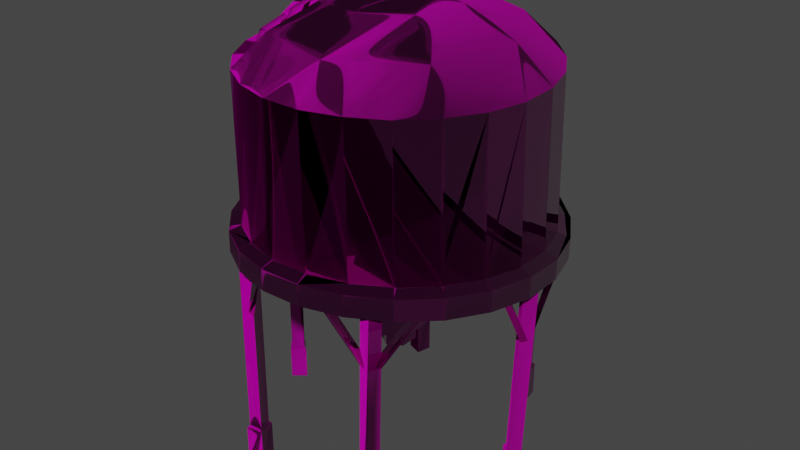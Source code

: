 # Source: nitrary_shed_silo_01_small.blend  (saved by Blender 3.5.10; exported with 4.5.12 LTS)
import bpy
from mathutils import Matrix  # noqa: F401  (used for matrix-valued properties, if any)

bpy.ops.wm.read_factory_settings(use_empty=True)
scene = bpy.context.scene
scene.name = 'Scene'

# ---- collections
col_collection = bpy.data.collections.new('Collection'); scene.collection.children.link(col_collection)

# ---- images (referenced by path relative to the original .blend; pixels are not part of the script)
import os
ASSET_DIR = os.environ.get("B2B_ASSET_DIR", "")  # directory of the original .blend (textures are referenced by path, not embedded)
HERE = os.path.dirname(os.path.abspath(__file__))  # packed textures are extracted next to this script under _unpacked/

def load_image(name, relpath, width, height, colorspace="sRGB"):
    """Load a texture the original file referenced (path relative to the .blend, or extracted next to this script)."""
    p = next((c for c in (os.path.join(HERE, relpath), os.path.join(ASSET_DIR, relpath)) if relpath and os.path.exists(c)), "")
    if p:
        img = bpy.data.images.load(p, check_existing=True)
        img.name = name
    else:  # same state as the original file: an image datablock whose file is absent (Cycles renders it pink)
        img = bpy.data.images.new(name, width, height)
        img.source = "FILE"
        img.filepath = "//" + (relpath or name)
    img.colorspace_settings.name = colorspace
    return img
img_fertilizer_module_01_diff_0_png = load_image('fertilizer_module_01_diff_0.png', 'fertilizer_module_01_diff_0.png', 1024, 1024, 'sRGB')
img_fertilizer_module_01_norm_0_png = load_image('fertilizer_module_01_norm_0.png', 'fertilizer_module_01_norm_0.png', 1024, 1024, 'Non-Color')
img_fertilizer_module_01_metal_0_png = load_image('fertilizer_module_01_metal_0.png', 'fertilizer_module_01_metal_0.png', 1024, 1024, 'Non-Color')
img_default_model_mask_0_png_017 = load_image('default_model_mask_0.png.017', 'default_model_mask_0.png', 1024, 1024, 'sRGB')
img_default_height_0_png = load_image('default_height_0.png', 'default_height_0.png', 1024, 1024, 'Non-Color')
img_fertilizer_module_01_light_0_png = load_image('fertilizer_module_01_light_0.png', 'fertilizer_module_01_light_0.png', 1024, 1024, 'sRGB')

# ---- materials (node trees are filled in below, after node groups)
mat_fertilizer_module = bpy.data.materials.new('fertilizer_module')
mat_fertilizer_module.use_transparent_shadow = False

# ---- node groups
ng_annoshader = bpy.data.node_groups.new('AnnoShader', 'ShaderNodeTree')
_s = ng_annoshader.interface.new_socket(name='Shader', in_out='OUTPUT', socket_type='NodeSocketShader')
_s = ng_annoshader.interface.new_socket(name='cDiffuse', in_out='INPUT', socket_type='NodeSocketColor')
_s = ng_annoshader.interface.new_socket(name='cDiffuseMultiplier', in_out='INPUT', socket_type='NodeSocketColor')
_s = ng_annoshader.interface.new_socket(name='Alpha', in_out='INPUT', socket_type='NodeSocketFloat')
_s = ng_annoshader.interface.new_socket(name='cNormal', in_out='INPUT', socket_type='NodeSocketColor')
_s = ng_annoshader.interface.new_socket(name='Glossiness', in_out='INPUT', socket_type='NodeSocketFloat')
_s = ng_annoshader.interface.new_socket(name='cMetallic', in_out='INPUT', socket_type='NodeSocketColor')
_s = ng_annoshader.interface.new_socket(name='cHeight', in_out='INPUT', socket_type='NodeSocketColor')
_s = ng_annoshader.interface.new_socket(name='cNightGlow', in_out='INPUT', socket_type='NodeSocketColor')
_s = ng_annoshader.interface.new_socket(name='cEmissiveColor', in_out='INPUT', socket_type='NodeSocketColor')
_s = ng_annoshader.interface.new_socket(name='EmissionStrength', in_out='INPUT', socket_type='NodeSocketFloat')
_s = ng_annoshader.interface.new_socket(name='cDyeMask', in_out='INPUT', socket_type='NodeSocketColor')
_N = ng_annoshader.nodes; _L = ng_annoshader.links
n0 = _N.new('NodeGroupInput'); n0.name = 'Group Input'; n0.location = (0, -900)
n1 = _N.new('ShaderNodeMixRGB'); n1.name = 'Mix (Legacy)'; n1.location = (300, 300)
n1.blend_type = 'MULTIPLY'
n1.inputs[0].default_value = 1.0
n2 = _N.new('ShaderNodeRGBToBW'); n2.name = 'RGB to BW'; n2.location = (300, 0)
n3 = _N.new('ShaderNodeMixRGB'); n3.name = 'Mix (Legacy).001'; n3.location = (600, 0)
n3.blend_type = 'MULTIPLY'
n3.inputs[2].default_value = (1.0, 0.0, 0.0, 1.0)
n4 = _N.new('ShaderNodeSeparateRGB'); n4.name = 'Separate RGB (Legacy)'; n4.location = (300, -300)
n5 = _N.new('ShaderNodeMath'); n5.name = 'Math'; n5.location = (600, -450)
n5.operation = 'POWER'
n5.inputs[1].default_value = 2.0
n6 = _N.new('ShaderNodeMath'); n6.name = 'Math.001'; n6.location = (600, -150)
n6.operation = 'POWER'
n6.inputs[1].default_value = 2.0
n7 = _N.new('ShaderNodeMath'); n7.name = 'Math.002'; n7.location = (750, -300)
n8 = _N.new('ShaderNodeMath'); n8.name = 'Math.003'; n8.location = (900, -300)
n8.operation = 'SUBTRACT'
n8.inputs[0].default_value = 1.0
n9 = _N.new('ShaderNodeMath'); n9.name = 'Math.004'; n9.location = (1050, -300)
n9.operation = 'SQRT'
n10 = _N.new('ShaderNodeCombineRGB'); n10.name = 'Combine RGB (Legacy)'; n10.location = (1200, -300)
n11 = _N.new('ShaderNodeNormalMap'); n11.name = 'Normal Map'; n11.location = (1500, -300)
n11.inputs[0].default_value = 0.5
n12 = _N.new('ShaderNodeRGBToBW'); n12.name = 'RGB to BW.001'; n12.location = (1500, 0)
n13 = _N.new('ShaderNodeBump'); n13.name = 'Bump'; n13.location = (1800, -300)
n13.inputs[0].default_value = 0.5
n13.inputs[1].default_value = 1.0
n13.inputs[2].default_value = 1.0
n14 = _N.new('ShaderNodeMath'); n14.name = 'Math.005'; n14.location = (900, -900)
n14.operation = 'SUBTRACT'
n14.inputs[0].default_value = 1.0
n15 = _N.new('ShaderNodeRGBToBW'); n15.name = 'RGB to BW.002'; n15.location = (300, 0)
n16 = _N.new('ShaderNodeVectorMath'); n16.name = 'EmissionScale'; n16.location = (300, -1200)
n16.label = 'EmissionScale'
n16.operation = 'SCALE'
n16.inputs[3].default_value = 10.0
n17 = _N.new('ShaderNodeVectorMath'); n17.name = 'Vector Math'; n17.location = (600, -1200)
n17.operation = 'MULTIPLY'
n18 = _N.new('ShaderNodeObjectInfo'); n18.name = 'Object Info'; n18.location = (300, -1500)
n19 = _N.new('ShaderNodeMath'); n19.name = 'Math.006'; n19.location = (600, -1500)
n19.operation = 'FRACT'
n20 = _N.new('ShaderNodeValToRGB'); n20.name = 'ColorRamp'; n20.location = (900, -1500)
n20.color_ramp.interpolation = 'CONSTANT'
while len(n20.color_ramp.elements) > 1: n20.color_ramp.elements.remove(n20.color_ramp.elements[-1])
n20.color_ramp.elements[0].position = 0.0; n20.color_ramp.elements[0].color = (1.0, 0.0, 0.0, 1.0)
_e = n20.color_ramp.elements.new(0.3333); _e.color = (0.0, 1.0, 0.0, 1.0)
_e = n20.color_ramp.elements.new(0.6667); _e.color = (0.0, 0.0, 1.0, 1.0)
n21 = _N.new('ShaderNodeVectorMath'); n21.name = 'Vector Math.001'; n21.location = (1200, -1500)
n21.operation = 'MULTIPLY'
n22 = _N.new('ShaderNodeMixRGB'); n22.name = 'Mix (Legacy).002'; n22.location = (1500, -1200)
n22.inputs[1].default_value = (0.0, 0.0, 0.0, 1.0)
n23 = _N.new('ShaderNodeBsdfPrincipled'); n23.name = 'Principled BSDF'; n23.location = (1200, -900)
n23.distribution = 'GGX'
n23.subsurface_method = 'RANDOM_WALK_SKIN'
n23.inputs[3].default_value = 1.45
n24 = _N.new('NodeGroupOutput'); n24.name = 'Group Output'; n24.location = (1500, -900)
_L.new(n0.outputs[1], n1.inputs[1])
_L.new(n0.outputs[0], n1.inputs[2])
_L.new(n0.outputs[10], n2.inputs[0])
_L.new(n2.outputs[0], n3.inputs[0])
_L.new(n1.outputs[0], n3.inputs[1])
_L.new(n0.outputs[3], n4.inputs[0])
_L.new(n4.outputs[0], n5.inputs[0])
_L.new(n4.outputs[1], n6.inputs[0])
_L.new(n5.outputs[0], n7.inputs[0])
_L.new(n6.outputs[0], n7.inputs[1])
_L.new(n7.outputs[0], n8.inputs[1])
_L.new(n8.outputs[0], n9.inputs[0])
_L.new(n4.outputs[0], n10.inputs[0])
_L.new(n4.outputs[1], n10.inputs[1])
_L.new(n9.outputs[0], n10.inputs[2])
_L.new(n10.outputs[0], n11.inputs[1])
_L.new(n0.outputs[6], n12.inputs[0])
_L.new(n12.outputs[0], n13.inputs[3])
_L.new(n11.outputs[0], n13.inputs[4])
_L.new(n0.outputs[4], n14.inputs[1])
_L.new(n0.outputs[5], n15.inputs[0])
_L.new(n0.outputs[8], n16.inputs[0])
_L.new(n3.outputs[0], n17.inputs[0])
_L.new(n16.outputs[0], n17.inputs[1])
_L.new(n18.outputs[0], n19.inputs[0])
_L.new(n19.outputs[0], n20.inputs[0])
_L.new(n20.outputs[0], n21.inputs[0])
_L.new(n0.outputs[7], n21.inputs[1])
_L.new(n21.outputs[0], n22.inputs[0])
_L.new(n17.outputs[0], n22.inputs[2])
_L.new(n0.outputs[2], n23.inputs[4])
_L.new(n14.outputs[0], n23.inputs[2])
_L.new(n13.outputs[0], n23.inputs[5])
_L.new(n3.outputs[0], n23.inputs[0])
_L.new(n15.outputs[0], n23.inputs[1])
_L.new(n0.outputs[9], n23.inputs[28])
_L.new(n22.outputs[0], n23.inputs[27])
_L.new(n23.outputs[0], n24.inputs[0])
n24.is_active_output = True

# ---- material node trees
mat_fertilizer_module.use_nodes = True; mat_fertilizer_module.node_tree.nodes.clear()
_N = mat_fertilizer_module.node_tree.nodes; _L = mat_fertilizer_module.node_tree.links
n0 = _N.new('ShaderNodeOutputMaterial'); n0.name = 'Material Output'; n0.location = (300, 300)
n1 = _N.new('ShaderNodeTexImage'); n1.name = 'cModelDiffTex'; n1.location = (-1200, 900)
n1.label = 'cModelDiffTex'
n1.image = img_fertilizer_module_01_diff_0_png
n2 = _N.new('ShaderNodeTexImage'); n2.name = 'cModelNormalTex'; n2.location = (-1200, 600)
n2.label = 'cModelNormalTex'
n2.image = img_fertilizer_module_01_norm_0_png
n3 = _N.new('ShaderNodeTexImage'); n3.name = 'cModelMetallicTex'; n3.location = (-1200, 300)
n3.label = 'cModelMetallicTex'
n3.image = img_fertilizer_module_01_metal_0_png
n4 = _N.new('ShaderNodeTexImage'); n4.name = 'cSeparateAOTex'; n4.location = (-1200, 0)
n4.label = 'cSeparateAOTex'
n4.image = img_default_model_mask_0_png_017
n5 = _N.new('ShaderNodeTexImage'); n5.name = 'cHeightMap'; n5.location = (-1200, -300)
n5.label = 'cHeightMap'
n5.image = img_default_height_0_png
n6 = _N.new('ShaderNodeTexImage'); n6.name = 'cNightGlowMap'; n6.location = (-1200, -600)
n6.label = 'cNightGlowMap'
n6.image = img_fertilizer_module_01_light_0_png
n7 = _N.new('ShaderNodeTexImage'); n7.name = 'cDyeMask'; n7.location = (-1200, -900)
n7.label = 'cDyeMask'
n8 = _N.new('ShaderNodeGroup'); n8.name = 'Group'; n8.location = (0, 0)
n8.node_tree = ng_annoshader
n8.inputs[9].default_value = 0.0
n9 = _N.new('ShaderNodeCombineRGB'); n9.name = 'cEmissiveColor'; n9.location = (900, 1050)
n9.label = 'cEmissiveColor'
n9.inputs[0].default_value = 1.111
n9.inputs[1].default_value = 1.111
n9.inputs[2].default_value = 0.5577
n10 = _N.new('ShaderNodeCombineRGB'); n10.name = 'cDiffuseColor'; n10.location = (600, 1050)
n10.label = 'cDiffuseColor'
n10.inputs[0].default_value = 1.0
n10.inputs[1].default_value = 1.0
n10.inputs[2].default_value = 1.0
_L.new(n1.outputs[0], n8.inputs[0])
_L.new(n2.outputs[0], n8.inputs[3])
_L.new(n3.outputs[0], n8.inputs[5])
_L.new(n5.outputs[0], n8.inputs[6])
_L.new(n6.outputs[0], n8.inputs[7])
_L.new(n7.outputs[0], n8.inputs[10])
_L.new(n10.outputs[0], n8.inputs[1])
_L.new(n9.outputs[0], n8.inputs[8])
_L.new(n1.outputs[1], n8.inputs[2])
_L.new(n2.outputs[1], n8.inputs[4])
_L.new(n8.outputs[0], n0.inputs[0])
n0.is_active_output = True

# ---- world
world_world = bpy.data.worlds.new('World'); scene.world = world_world
world_world.use_nodes = True; world_world.node_tree.nodes.clear()
_N = world_world.node_tree.nodes; _L = world_world.node_tree.links
n0 = _N.new('ShaderNodeOutputWorld'); n0.name = 'World Output'; n0.location = (300, 300)
n1 = _N.new('ShaderNodeBackground'); n1.name = 'Background'; n1.location = (10, 300)
n1.inputs[0].default_value = (0.05088, 0.05088, 0.05088, 1.0)
_L.new(n1.outputs[0], n0.inputs[0])
n0.is_active_output = True
world_world.color = (0.05088, 0.05088, 0.05088)
world_world.use_sun_shadow = False
world_world.sun_shadow_jitter_overblur = 0.0

# ---- meshes
me_mesh_0_044 = bpy.data.meshes.new('Mesh_0.044')
me_mesh_0_044.from_pydata([(0.0988, -0.1444, 0.2772), (0.0881, -0.1598, 0.04753), (0.09345, -0.1598, 0.2772), (0.09278, -0.1444, 0.04755), (0.09546, -0.1431, 0.04339), (0.08944, -0.1631, 0.04337), (0.08944, -0.1631, -0.0008498), (0.09546, -0.1431, -0.0008498), (0.1449, -0.1029, 0.3083), (0.1663, -0.06146, 0.4923), (0.1697, -0.06146, 0.3076), (0.1423, -0.1029, 0.4923), (0.1791, -0.01532, 0.493), (0.1102, -0.1377, 0.3093), (0.1831, -0.01532, 0.3073), (0.1075, -0.1377, 0.4923), (0.1791, 0.03183, 0.4944), (0.06804, -0.1624, 0.31), (0.1824, 0.03183, 0.3073), (0.06603, -0.1624, 0.493), (0.1663, 0.07697, 0.4964), (0.02122, -0.1765, 0.3107), (0.1697, 0.07697, 0.308), (0.01988, -0.1765, 0.493), (0.1449, 0.1174, 0.3093), (-0.02693, -0.1772, 0.3107), (0.1416, 0.1174, 0.4977), (0.1075, 0.1509, 0.4997), (0.1102, 0.1509, 0.3103), (-0.0276, -0.1772, 0.4937), (-0.07308, -0.1651, 0.3103), (-0.07374, -0.1651, 0.4944), (-0.1145, -0.141, 0.3097), (-0.1152, -0.141, 0.495), (0.1356, -0.123, 0.2772), (0.09345, -0.1517, 0.208), (0.1322, -0.131, 0.2772), (0.09679, -0.1444, 0.2063), (0.1931, 0.007421, 0.2749), (0.1717, -0.003614, 0.04763), (0.1811, -0.003614, 0.2752), (0.1837, 0.007421, 0.04761), (0.1871, 0.007421, 0.04345), (0.1724, -0.00562, 0.04345), (0.1717, -0.00562, -0.0008498), (0.1871, 0.007421, -0.0008498), (0.05265, -0.1705, 0.2786), (0.08609, -0.1578, 0.207), (0.04998, -0.1792, 0.2786), (0.07807, -0.1551, 0.2274), (0.1877, -0.03772, 0.2755), (0.1797, -0.002611, 0.204), (0.1817, -0.04441, 0.2759), (0.1857, 0.003074, 0.2053), (0.1877, 0.05357, 0.2759), (0.1804, 0.01812, 0.2254), (0.1817, 0.04755, 0.2759), (0.1851, 0.0121, 0.2063), (0.09479, 0.1716, 0.2782), (0.09278, 0.1559, 0.04757), (0.0988, 0.1559, 0.2782), (0.08944, 0.1716, 0.04757), (0.09144, 0.1749, 0.04341), (0.09479, 0.1552, 0.04341), (0.09479, 0.1552, -0.0008498), (0.09144, 0.1749, -0.0008498), (0.1978, -0.01699, 0.301), (0.1831, -0.06681, 0.2749), (0.1837, -0.06681, 0.3013), (0.1971, -0.01699, 0.2742), (0.1563, -0.1116, 0.2755), (0.1831, -0.01532, 0.3073), (0.1824, 0.03183, 0.3073), (0.1697, -0.06146, 0.3076), (0.1978, 0.03384, 0.301), (0.1697, 0.07697, 0.308), (0.1971, 0.03384, 0.2745), (0.157, -0.1116, 0.3023), (0.1449, -0.1029, 0.3083), (0.1195, -0.1491, 0.3033), (0.1189, -0.1491, 0.2765), (0.1102, -0.1377, 0.3093), (0.07339, -0.1765, 0.2775), (0.07339, -0.1765, 0.3043), (0.06804, -0.1624, 0.31), (0.02256, -0.1912, 0.2779), (0.02323, -0.1912, 0.3046), (0.02122, -0.1765, 0.3107), (-0.02894, -0.1925, 0.2779), (-0.02894, -0.1925, 0.3046), (-0.02693, -0.1772, 0.3107), (-0.07909, -0.1792, 0.2772), (-0.07909, -0.1792, 0.3043), (-0.1239, -0.1531, 0.2765), (-0.07308, -0.1651, 0.3103), (-0.1232, -0.1531, 0.3036), (-0.1145, -0.141, 0.3097), (0.05132, 0.1903, 0.2799), (0.07874, 0.1673, 0.2281), (0.05332, 0.182, 0.2796), (0.08609, 0.1686, 0.2087), (0.02607, 0.02624, 0.2005), (0.02429, -0.01296, 0.153), (0.02607, -0.014, 0.2003), (0.02429, 0.02521, 0.1532), (-0.004152, -0.03257, 0.1527), (-0.003797, -0.03443, 0.2002), (-0.03259, -0.01338, 0.1522), (-0.03401, -0.01441, 0.1997), (0.1322, 0.1445, 0.2779), (0.09679, 0.1566, 0.2063), (0.1349, 0.1358, 0.2779), (0.09479, 0.1646, 0.2077), (-0.0276, 0.1863, 0.5024), (-0.02359, 0.1472, 0.5398), (-0.07374, 0.1743, 0.5024), (0.01988, 0.1863, 0.5017), (0.06603, 0.1743, 0.501), (-0.1172, 0.09269, 0.5385), (-0.1152, 0.1505, 0.5017), (-0.1486, 0.1171, 0.5004), (-0.1721, 0.07597, 0.4997), (-0.1453, -0.01298, 0.5351), (-0.1848, 0.02983, 0.4984), (-0.1848, -0.01799, 0.497), (-0.08578, -0.004951, 0.5659), (-0.06973, 0.05557, 0.5679), (-0.006198, 0.005749, 0.5793), (-0.05502, -0.05946, 0.5646), (-0.01623, 0.08667, 0.5693), (0.08208, 0.1191, 0.5385), (0.1075, 0.1509, 0.4997), (0.1416, 0.1174, 0.4977), (0.1663, 0.07697, 0.4964), (0.04329, 0.07095, 0.5686), (0.1369, 0.02581, 0.5345), (0.1791, 0.03183, 0.4944), (0.1791, -0.01532, 0.493), (0.1663, -0.06146, 0.4923), (0.07472, 0.01712, 0.5666), (0.1082, -0.07952, 0.5325), (0.1423, -0.1029, 0.4923), (0.1075, -0.1377, 0.4923), (0.06603, -0.1624, 0.493), (0.01387, -0.1364, 0.5318), (0.01988, -0.1765, 0.493), (0.05867, -0.04341, 0.5646), (-0.0276, -0.1772, 0.4937), (0.004503, -0.07551, 0.5639), (-0.09113, -0.1089, 0.5331), (-0.07374, -0.1651, 0.4944), (-0.1152, -0.141, 0.495), (0.01327, 0.01778, 0.1541), (0.01327, -0.005742, 0.1314), (0.01327, -0.005742, 0.1541), (0.01327, 0.01778, 0.1315), (-0.004508, -0.01771, 0.1312), (-0.004152, -0.01771, 0.1539), (-0.02193, -0.005949, 0.1308), (-0.02157, -0.005949, 0.1536), (0.1837, 0.08299, 0.302), (0.1831, 0.08299, 0.2752), (0.1563, 0.1268, 0.2762), (0.1563, 0.1268, 0.303), (0.1449, 0.1174, 0.3093), (0.1102, 0.1509, 0.3103), (0.1189, 0.1626, 0.3043), (0.1189, 0.1626, 0.2775), (-0.08311, 0.1676, 0.2789), (-0.08979, 0.1522, 0.04692), (-0.08779, 0.1519, 0.2789), (-0.08511, 0.1679, 0.04696), (-0.08311, 0.1693, 0.04285), (-0.08779, 0.1489, 0.0428), (-0.08779, 0.1492, -0.0008498), (-0.08311, 0.1693, -0.0008498), (-0.08378, -0.1591, 0.2775), (-0.1018, -0.1618, 0.04659), (-0.09983, -0.1624, 0.2772), (-0.08578, -0.1584, 0.04669), (-0.08378, -0.1604, 0.04262), (-0.1038, -0.1651, 0.04247), (-0.1038, -0.1651, -0.0008498), (-0.08378, -0.1598, -0.0008498), (-0.1286, -0.1317, 0.2772), (-0.1012, -0.1551, 0.206), (-0.1373, -0.1344, 0.2772), (-0.1032, -0.1464, 0.2264), (-0.1721, 0.005749, 0.2762), (-0.1848, -0.004617, 0.04611), (-0.1848, -0.005286, 0.2759), (-0.1727, 0.006418, 0.04621), (-0.1854, -0.007292, 0.04203), (-0.1694, 0.006418, 0.04218), (-0.1854, -0.006958, -0.0008498), (-0.1694, 0.006418, -0.0008498), (-0.1841, -0.03438, 0.2762), (-0.1848, -0.004617, 0.2037), (-0.1848, -0.04708, 0.2762), (-0.1841, -0.004283, 0.2247), (-0.04833, -0.1798, 0.2786), (-0.09314, -0.1591, 0.207), (-0.05702, -0.1818, 0.2786), (-0.08511, -0.1584, 0.2057), (-0.1841, 0.05925, 0.2769), (-0.1834, 0.01712, 0.2251), (-0.1834, 0.04688, 0.2769), (-0.1841, 0.01712, 0.2033), (-0.08779, -0.1424, 0.2775), (-0.08578, -0.1584, 0.04669), (-0.08378, -0.1591, 0.2775), (-0.08979, -0.1417, 0.04669), (-0.08378, -0.1604, 0.04262), (-0.08779, -0.1384, 0.04259), (-0.08378, -0.1598, -0.0008498), (-0.08779, -0.1384, -0.0008498), (0.1817, 0.05992, 0.2759), (0.1851, 0.0121, 0.2063), (0.1877, 0.05357, 0.2759), (0.1804, 0.01846, 0.2047), (0.1884, -0.04194, 0.2848), (0.02607, -0.014, 0.2003), (0.1363, -0.1299, 0.286), (0.1884, 0.05785, 0.2848), (0.02607, 0.02624, 0.2005), (0.1363, 0.1438, 0.2868), (-0.003797, -0.03443, 0.2002), (0.04751, -0.1829, 0.2868), (-0.05351, -0.1837, 0.2868), (-0.03401, -0.01441, 0.1997), (-0.1407, -0.1332, 0.2856), (-0.04766, 0.1883, 0.2802), (-0.08444, 0.1669, 0.2281), (-0.05836, 0.1816, 0.2799), (-0.08444, 0.1676, 0.2063), (0.1817, 0.01912, 0.2752), (0.1837, 0.007421, 0.04761), (0.1931, 0.007421, 0.2749), (0.1724, 0.01912, 0.04763), (0.173, 0.0218, 0.04345), (0.1871, 0.007421, 0.04345), (0.1871, 0.007421, -0.0008498), (0.173, 0.0218, -0.0008498), (-0.1286, 0.1425, 0.2789), (-0.1032, 0.1576, 0.2067), (-0.1393, 0.1365, 0.2786), (-0.1025, 0.1572, 0.2277), (-0.1379, -0.07283, 0.5191), (-0.16, -0.01565, 0.5137), (-0.1587, -0.01465, 0.5204), (-0.1527, -0.01231, 0.5178), (-0.1393, -0.0735, 0.5124), (-0.1319, -0.06949, 0.5164), (-0.09916, -0.1196, 0.5178), (-0.1005, -0.121, 0.5111), (-0.09381, -0.1156, 0.5158), (-0.07776, -0.09423, 0.5358), (-0.1079, -0.05478, 0.5432), (-0.07642, -0.09356, 0.5425), (-0.1092, -0.05578, 0.5365), (-0.1252, -0.0113, 0.5378), (-0.1239, -0.0103, 0.5445), (-0.1179, -0.007961, 0.5425), (-0.1025, -0.05143, 0.5412), (-0.07107, -0.08888, 0.5405), (0.1811, -0.03204, 0.2759), (0.1857, 0.003074, 0.2053), (0.1877, -0.03772, 0.2755), (0.1797, -0.002611, 0.2254), (0.0988, 0.1559, 0.2782), (0.0774, 0.1522, 0.04755), (0.08208, 0.1522, 0.2786), (0.09278, 0.1559, 0.04757), (0.09479, 0.1552, 0.04341), (0.07539, 0.1489, 0.04339), (0.07539, 0.1489, -0.0008498), (0.09479, 0.1552, -0.0008498), (-0.09113, -0.1089, 0.5331), (-0.07374, -0.03505, 0.4977), (-0.05502, -0.05946, 0.5646), (-0.1152, -0.141, 0.495), (-0.08578, -0.004951, 0.5659), (-0.1486, -0.1069, 0.4957), (-0.1453, -0.01298, 0.5351), (-0.1721, -0.06481, 0.4964), (-0.1848, -0.01799, 0.497), (0.04998, -0.1792, 0.2786), (0.07807, -0.1551, 0.206), (0.04129, -0.1778, 0.2786), (0.08609, -0.1578, 0.207), (0.1322, -0.131, 0.2772), (0.09679, -0.1444, 0.2271), (0.1242, -0.129, 0.2772), (0.09345, -0.1517, 0.208), (0.09345, -0.1598, 0.2772), (0.07272, -0.1558, 0.04749), (0.07807, -0.1558, 0.2775), (0.0881, -0.1598, 0.04753), (0.08944, -0.1631, 0.04337), (0.07071, -0.1571, 0.04333), (0.07071, -0.1571, -0.0008498), (0.08944, -0.1631, -0.0008498), (-0.1834, 0.01812, 0.2762), (-0.1727, 0.006418, 0.04621), (-0.1721, 0.005749, 0.2762), (-0.1841, 0.01879, 0.04615), (-0.1841, 0.0208, 0.04207), (-0.1694, 0.006418, 0.04218), (-0.1694, 0.006418, -0.0008498), (-0.1841, 0.02113, -0.0008498), (-0.09849, 0.1726, 0.2789), (-0.08511, 0.1679, 0.04696), (-0.08311, 0.1676, 0.2789), (-0.1005, 0.1729, 0.04688), (-0.1018, 0.1763, 0.04274), (-0.08311, 0.1693, 0.04285), (-0.08311, 0.1693, -0.0008498), (-0.1018, 0.1763, -0.0008498), (-0.1366, 0.1452, 0.2789), (-0.1025, 0.1572, 0.2277), (-0.1286, 0.1425, 0.2789), (-0.09983, 0.1646, 0.2083), (-0.05636, 0.1903, 0.2802), (-0.08444, 0.1676, 0.2063), (-0.04766, 0.1883, 0.2802), (-0.09247, 0.1699, 0.2077), (-0.08779, 0.1519, 0.2789), (-0.1052, 0.1572, 0.04684), (-0.1038, 0.1569, 0.2786), (-0.08979, 0.1522, 0.04692), (-0.1079, 0.1566, 0.0427), (-0.08779, 0.1489, 0.0428), (-0.1079, 0.1566, -0.0008498), (-0.08779, 0.1492, -0.0008498), (-0.05903, -0.1731, 0.2786), (-0.08511, -0.1584, 0.2057), (-0.04833, -0.1798, 0.2786), (-0.08511, -0.1578, 0.2267), (-0.1834, 0.04688, 0.2769), (-0.1901, 0.01143, 0.2047), (-0.1901, 0.0529, 0.2769), (-0.1834, 0.01712, 0.2251), (-0.14, -0.1257, 0.2772), (-0.1032, -0.1464, 0.2264), (-0.1286, -0.1317, 0.2772), (-0.1032, -0.1471, 0.2047), (-0.1848, -0.005286, 0.2759), (-0.1961, 0.007755, 0.04602), (-0.1955, 0.007087, 0.2755), (-0.1848, -0.004617, 0.04611), (-0.1854, -0.007292, 0.04203), (-0.1995, 0.00809, 0.04195), (-0.1995, 0.00809, -0.0008498), (-0.1854, -0.006958, -0.0008498), (-0.1848, -0.04708, 0.2762), (-0.1894, 0.002071, 0.2053), (-0.1908, -0.0404, 0.2762), (-0.1848, -0.004617, 0.2037), (0.04262, 0.1887, 0.2799), (0.08609, 0.1686, 0.2087), (0.05132, 0.1903, 0.2799), (0.07807, 0.1679, 0.207), (0.08275, -0.1397, 0.2775), (0.09278, -0.1444, 0.04755), (0.0988, -0.1444, 0.2772), (0.0774, -0.1397, 0.04751), (0.09546, -0.1431, 0.04339), (0.07539, -0.1364, 0.04335), (0.09546, -0.1431, -0.0008498), (0.07539, -0.1364, -0.0008498), (0.1349, 0.1358, 0.2779), (0.09679, 0.1562, 0.2277), (0.1242, 0.1415, 0.2782), (0.09679, 0.1566, 0.2063), (0.05332, 0.182, 0.2796), (0.07807, 0.1679, 0.207), (0.04262, 0.1887, 0.2799), (0.07874, 0.1673, 0.2281), (0.07874, 0.1679, 0.2786), (0.08944, 0.1716, 0.04757), (0.09479, 0.1716, 0.2782), (0.07339, 0.1683, 0.04755), (0.07138, 0.1699, 0.04337), (0.09144, 0.1749, 0.04341), (0.09144, 0.1749, -0.0008498), (0.07138, 0.1699, -0.0008498), (0.1242, 0.1415, 0.2782), (0.09479, 0.1646, 0.2077), (0.1322, 0.1445, 0.2779), (0.09679, 0.1562, 0.2277), (-0.1373, -0.1344, 0.2772), (-0.1032, -0.1471, 0.2047), (-0.14, -0.1257, 0.2772), (-0.1012, -0.1551, 0.206), (0.02607, 0.02624, 0.2005), (0.04751, 0.1935, 0.288), (-0.003797, 0.04605, 0.2005), (0.1363, 0.1438, 0.2868), (-0.05351, 0.1935, 0.2884), (-0.03401, 0.02604, 0.1998), (-0.1407, 0.1434, 0.2872), (-0.1912, 0.05663, 0.2856), (-0.1912, -0.04479, 0.2848), (-0.03401, -0.01441, 0.1997), (-0.1407, -0.1332, 0.2856), (0.1811, -0.003614, 0.2752), (0.161, 0.00809, 0.04763), (0.1697, 0.00809, 0.2755), (0.1717, -0.003614, 0.04763), (0.1724, -0.00562, 0.04345), (0.157, 0.00809, 0.04345), (0.157, 0.00809, -0.0008498), (0.1717, -0.00562, -0.0008498), (-0.05702, -0.1818, 0.2786), (-0.08511, -0.1578, 0.2267), (-0.05903, -0.1731, 0.2786), (-0.09314, -0.1591, 0.207), (0.07339, 0.188, 0.3056), (0.1189, 0.1626, 0.2775), (0.1189, 0.1626, 0.3043), (0.07339, 0.188, 0.2786), (0.06804, 0.1743, 0.3113), (0.1102, 0.1509, 0.3103), (0.02122, 0.1863, 0.312), (0.02323, 0.201, 0.3063), (0.02256, 0.201, 0.2792), (-0.02693, 0.1863, 0.3123), (-0.02894, 0.201, 0.3066), (-0.02894, 0.201, 0.2792), (-0.07308, 0.1743, 0.312), (-0.07909, 0.188, 0.3063), (-0.07909, 0.188, 0.2789), (-0.1239, 0.1626, 0.2782), (-0.1232, 0.1626, 0.3056), (-0.1145, 0.1505, 0.3113), (-0.148, 0.1171, 0.3107), (-0.16, 0.1265, 0.3046), (-0.16, 0.1265, 0.2772), (-0.1721, 0.07597, 0.3097), (-0.1861, 0.08199, 0.3036), (-0.1861, 0.08199, 0.2762), (-0.1841, 0.02983, 0.309), (-0.1995, 0.03217, 0.3026), (-0.1995, 0.03217, 0.2755), (-0.1841, -0.01799, 0.3086), (-0.1995, -0.02, 0.3023), (-0.1995, -0.02, 0.2752), (-0.1721, -0.06481, 0.3086), (-0.1861, -0.07016, 0.3023), (-0.1861, -0.07016, 0.2752), (-0.148, -0.1069, 0.309), (-0.16, -0.1156, 0.303), (-0.1145, -0.141, 0.3097), (-0.16, -0.1156, 0.2755), (-0.1232, -0.1531, 0.3036), (-0.1239, -0.1531, 0.2765), (-0.09983, -0.1624, 0.2772), (-0.1052, -0.1457, 0.04657), (-0.1038, -0.1464, 0.2772), (-0.1018, -0.1618, 0.04659), (-0.1038, -0.1651, 0.04247), (-0.1072, -0.1451, 0.04247), (-0.1072, -0.1451, -0.0008498), (-0.1038, -0.1651, -0.0008498), (-0.1908, -0.0404, 0.2762), (-0.1841, -0.004283, 0.2247), (-0.1841, -0.03438, 0.2762), (-0.1894, 0.002071, 0.2053), (-0.1901, 0.0529, 0.2769), (-0.1841, 0.01712, 0.2033), (-0.1841, 0.05925, 0.2769), (-0.1901, 0.01143, 0.2047), (-0.1955, 0.007087, 0.2755), (-0.1841, 0.01879, 0.04615), (-0.1834, 0.01812, 0.2762), (-0.1961, 0.007755, 0.04602), (-0.1995, 0.00809, 0.04195), (-0.1841, 0.0208, 0.04207), (-0.1841, 0.02113, -0.0008498), (-0.1995, 0.00809, -0.0008498), (-0.05836, 0.1816, 0.2799), (-0.09247, 0.1699, 0.2077), (-0.05636, 0.1903, 0.2802), (-0.08444, 0.1669, 0.2281), (-0.003797, 0.04605, 0.2005), (0.02429, 0.02521, 0.1532), (0.02607, 0.02624, 0.2005), (-0.004152, 0.04419, 0.153), (-0.03259, 0.025, 0.1523), (-0.03401, 0.02604, 0.1998), (-0.03401, -0.01441, 0.1997), (-0.03259, -0.01338, 0.1522), (-0.1393, 0.1365, 0.2786), (-0.09983, 0.1646, 0.2083), (-0.1366, 0.1452, 0.2789), (-0.1032, 0.1576, 0.2067), (-0.004152, 0.02954, 0.1539), (0.01327, 0.01778, 0.1315), (0.01327, 0.01778, 0.1541), (-0.004508, 0.02954, 0.1314), (-0.02193, 0.01758, 0.1308), (-0.02157, 0.01758, 0.1536), (-0.02157, -0.005949, 0.1536), (-0.02193, -0.005949, 0.1308), (-0.1038, -0.1464, 0.2772), (-0.08979, -0.1417, 0.04669), (-0.08779, -0.1424, 0.2775), (-0.1052, -0.1457, 0.04657), (-0.1072, -0.1451, 0.04247), (-0.08779, -0.1384, 0.04259), (-0.08779, -0.1384, -0.0008498), (-0.1072, -0.1451, -0.0008498), (-0.1038, 0.1569, 0.2786), (-0.1005, 0.1729, 0.04688), (-0.09849, 0.1726, 0.2789), (-0.1052, 0.1572, 0.04684), (-0.1079, 0.1566, 0.0427), (-0.1018, 0.1763, 0.04274), (-0.1018, 0.1763, -0.0008498), (-0.1079, 0.1566, -0.0008498), (0.06603, 0.1743, 0.501), (0.1102, 0.1509, 0.3103), (0.1075, 0.1509, 0.4997), (0.06804, 0.1743, 0.3113), (0.01988, 0.1863, 0.5017), (0.02122, 0.1863, 0.312), (-0.0276, 0.1863, 0.5024), (-0.02693, 0.1863, 0.3123), (-0.07374, 0.1743, 0.5024), (-0.07308, 0.1743, 0.312), (-0.1145, 0.1505, 0.3113), (-0.1152, 0.1505, 0.5017), (-0.1486, 0.1171, 0.5004), (-0.148, 0.1171, 0.3107), (-0.1721, 0.07597, 0.4997), (-0.1721, 0.07597, 0.3097), (-0.1848, 0.02983, 0.4984), (-0.1841, 0.02983, 0.309), (-0.1848, -0.01799, 0.497), (-0.1841, -0.01799, 0.3086), (-0.1721, -0.06481, 0.4964), (-0.1721, -0.06481, 0.3086), (-0.1486, -0.1069, 0.4957), (-0.148, -0.1069, 0.309), (-0.1152, -0.141, 0.495), (-0.1145, -0.141, 0.3097), (0.08208, 0.1522, 0.2786), (0.07339, 0.1683, 0.04755), (0.07874, 0.1679, 0.2786), (0.0774, 0.1522, 0.04755), (0.07138, 0.1699, 0.04337), (0.07539, 0.1489, 0.04339), (0.07138, 0.1699, -0.0008498), (0.07539, 0.1489, -0.0008498), (0.1242, -0.129, 0.2772), (0.09679, -0.1444, 0.2063), (0.1356, -0.123, 0.2772), (0.09679, -0.1444, 0.2271), (0.04129, -0.1778, 0.2786), (0.07807, -0.1551, 0.2274), (0.05265, -0.1705, 0.2786), (0.07807, -0.1551, 0.206), (0.1697, 0.00809, 0.2755), (0.1724, 0.01912, 0.04763), (0.1817, 0.01912, 0.2752), (0.161, 0.00809, 0.04763), (0.173, 0.0218, 0.04345), (0.157, 0.00809, 0.04345), (0.173, 0.0218, -0.0008498), (0.157, 0.00809, -0.0008498), (0.1817, -0.04441, 0.2759), (0.1797, -0.002611, 0.2254), (0.1811, -0.03204, 0.2759), (0.1797, -0.002611, 0.204), (0.07807, -0.1558, 0.2775), (0.0774, -0.1397, 0.04751), (0.08275, -0.1397, 0.2775), (0.07272, -0.1558, 0.04749), (0.07071, -0.1571, 0.04333), (0.07539, -0.1364, 0.04335), (0.07539, -0.1364, -0.0008498), (0.07071, -0.1571, -0.0008498), (0.1817, 0.04755, 0.2759), (0.1804, 0.01846, 0.2047), (0.1817, 0.05992, 0.2759), (0.1804, 0.01812, 0.2254)], [], [(0, 2, 1), (1, 3, 0), (4, 3, 1), (1, 5, 4), (4, 5, 6), (6, 7, 4), (8, 10, 9), (9, 11, 8), (12, 9, 10), (13, 8, 11), (10, 14, 12), (11, 15, 13), (16, 12, 14), (17, 13, 15), (14, 18, 16), (15, 19, 17), (20, 16, 18), (21, 17, 19), (18, 22, 20), (19, 23, 21), (20, 22, 24), (25, 21, 23), (24, 26, 20), (27, 26, 24), (24, 28, 27), (23, 29, 25), (30, 25, 29), (29, 31, 30), (32, 30, 31), (31, 33, 32), (34, 36, 35), (35, 37, 34), (38, 40, 39), (39, 41, 38), (42, 41, 39), (39, 43, 42), (42, 43, 44), (44, 45, 42), (46, 48, 47), (47, 49, 46), (50, 52, 51), (51, 53, 50), (54, 56, 55), (55, 57, 54), (58, 60, 59), (59, 61, 58), (62, 61, 59), (59, 63, 62), (62, 63, 64), (64, 65, 62), (66, 68, 67), (67, 69, 66), (70, 67, 68), (68, 66, 71), (72, 71, 66), (71, 73, 68), (66, 74, 72), (74, 66, 69), (75, 72, 74), (69, 76, 74), (77, 68, 73), (68, 77, 70), (73, 78, 77), (70, 77, 79), (79, 77, 78), (79, 80, 70), (78, 81, 79), (82, 80, 79), (83, 79, 81), (79, 83, 82), (81, 84, 83), (85, 82, 83), (86, 83, 84), (83, 86, 85), (84, 87, 86), (88, 85, 86), (89, 86, 87), (86, 89, 88), (87, 90, 89), (91, 88, 89), (92, 89, 90), (89, 92, 91), (93, 91, 92), (90, 94, 92), (92, 95, 93), (95, 92, 94), (94, 96, 95), (97, 99, 98), (98, 100, 97), (101, 103, 102), (102, 104, 101), (105, 102, 103), (103, 106, 105), (107, 105, 106), (106, 108, 107), (109, 111, 110), (110, 112, 109), (113, 115, 114), (116, 113, 114), (117, 116, 114), (118, 114, 115), (115, 119, 118), (119, 120, 118), (121, 118, 120), (122, 118, 121), (121, 123, 122), (124, 122, 123), (118, 122, 125), (125, 126, 118), (114, 118, 126), (126, 125, 127), (125, 128, 127), (126, 129, 114), (129, 126, 127), (130, 114, 129), (114, 130, 117), (131, 117, 130), (132, 131, 130), (133, 132, 130), (129, 134, 130), (127, 134, 129), (130, 135, 133), (135, 130, 134), (136, 133, 135), (137, 136, 135), (138, 137, 135), (134, 139, 135), (139, 134, 127), (135, 140, 138), (140, 135, 139), (141, 138, 140), (142, 141, 140), (143, 142, 140), (140, 144, 143), (145, 143, 144), (139, 146, 140), (127, 146, 139), (144, 140, 146), (144, 147, 145), (127, 148, 146), (146, 148, 144), (127, 128, 148), (148, 128, 149), (149, 144, 148), (147, 144, 149), (149, 150, 147), (151, 150, 149), (152, 154, 153), (153, 155, 152), (156, 153, 154), (154, 157, 156), (158, 156, 157), (157, 159, 158), (160, 74, 76), (76, 161, 160), (74, 160, 75), (160, 161, 162), (75, 160, 163), (162, 163, 160), (163, 164, 75), (165, 164, 163), (163, 166, 165), (166, 163, 162), (162, 167, 166), (168, 170, 169), (169, 171, 168), (172, 171, 169), (169, 173, 172), (172, 173, 174), (174, 175, 172), (176, 178, 177), (177, 179, 176), (180, 179, 177), (177, 181, 180), (180, 181, 182), (182, 183, 180), (184, 186, 185), (185, 187, 184), (188, 190, 189), (189, 191, 188), (191, 189, 192), (192, 193, 191), (193, 192, 194), (194, 195, 193), (196, 198, 197), (197, 199, 196), (200, 202, 201), (201, 203, 200), (204, 206, 205), (205, 207, 204), (208, 210, 209), (209, 211, 208), (211, 209, 212), (212, 213, 211), (213, 212, 214), (214, 215, 213), (216, 218, 217), (217, 219, 216), (220, 222, 221), (223, 220, 221), (221, 224, 223), (224, 225, 223), (226, 221, 222), (222, 227, 226), (226, 227, 228), (229, 226, 228), (228, 230, 229), (231, 233, 232), (232, 234, 231), (235, 237, 236), (236, 238, 235), (239, 238, 236), (236, 240, 239), (239, 240, 241), (241, 242, 239), (243, 245, 244), (244, 246, 243), (247, 249, 248), (250, 249, 247), (248, 251, 247), (247, 252, 250), (253, 247, 251), (252, 247, 253), (251, 254, 253), (253, 255, 252), (256, 258, 257), (257, 259, 256), (260, 259, 257), (257, 261, 260), (262, 261, 257), (257, 263, 262), (263, 257, 258), (258, 264, 263), (265, 267, 266), (266, 268, 265), (269, 271, 270), (270, 272, 269), (273, 272, 270), (270, 274, 273), (273, 274, 275), (275, 276, 273), (277, 279, 278), (277, 278, 280), (278, 279, 281), (280, 278, 282), (283, 278, 281), (282, 278, 284), (283, 285, 278), (284, 278, 285), (286, 288, 287), (287, 289, 286), (290, 292, 291), (291, 293, 290), (294, 296, 295), (295, 297, 294), (298, 297, 295), (295, 299, 298), (298, 299, 300), (300, 301, 298), (302, 304, 303), (303, 305, 302), (306, 305, 303), (303, 307, 306), (306, 307, 308), (308, 309, 306), (310, 312, 311), (311, 313, 310), (314, 313, 311), (311, 315, 314), (314, 315, 316), (316, 317, 314), (318, 320, 319), (319, 321, 318), (322, 324, 323), (323, 325, 322), (326, 328, 327), (327, 329, 326), (329, 327, 330), (330, 331, 329), (331, 330, 332), (332, 333, 331), (334, 336, 335), (335, 337, 334), (338, 340, 339), (339, 341, 338), (342, 344, 343), (343, 345, 342), (346, 348, 347), (347, 349, 346), (350, 349, 347), (347, 351, 350), (350, 351, 352), (352, 353, 350), (354, 356, 355), (355, 357, 354), (358, 360, 359), (359, 361, 358), (362, 364, 363), (363, 365, 362), (365, 363, 366), (366, 367, 365), (367, 366, 368), (368, 369, 367), (370, 372, 371), (371, 373, 370), (374, 376, 375), (375, 377, 374), (378, 380, 379), (379, 381, 378), (382, 381, 379), (379, 383, 382), (382, 383, 384), (384, 385, 382), (386, 388, 387), (387, 389, 386), (390, 392, 391), (391, 393, 390), (394, 396, 395), (395, 397, 394), (396, 398, 395), (398, 396, 399), (399, 400, 398), (399, 401, 400), (402, 401, 399), (399, 403, 402), (403, 404, 402), (405, 407, 406), (406, 408, 405), (409, 408, 406), (406, 410, 409), (409, 410, 411), (411, 412, 409), (413, 415, 414), (414, 416, 413), (417, 419, 418), (418, 420, 417), (419, 417, 421), (421, 422, 419), (423, 421, 417), (424, 417, 420), (417, 424, 423), (420, 425, 424), (426, 423, 424), (427, 424, 425), (424, 427, 426), (425, 428, 427), (429, 426, 427), (430, 427, 428), (427, 430, 429), (428, 431, 430), (430, 431, 432), (429, 430, 433), (432, 433, 430), (433, 434, 429), (435, 434, 433), (436, 433, 432), (433, 436, 435), (432, 437, 436), (438, 435, 436), (439, 436, 437), (436, 439, 438), (437, 440, 439), (441, 438, 439), (442, 439, 440), (439, 442, 441), (440, 443, 442), (444, 441, 442), (445, 442, 443), (442, 445, 444), (443, 446, 445), (447, 444, 445), (448, 445, 446), (445, 448, 447), (446, 449, 448), (450, 447, 448), (451, 448, 449), (448, 451, 450), (452, 450, 451), (449, 453, 451), (451, 454, 452), (454, 451, 453), (453, 455, 454), (456, 458, 457), (457, 459, 456), (460, 459, 457), (457, 461, 460), (460, 461, 462), (462, 463, 460), (464, 466, 465), (465, 467, 464), (468, 470, 469), (469, 471, 468), (472, 474, 473), (473, 475, 472), (476, 475, 473), (473, 477, 476), (476, 477, 478), (478, 479, 476), (480, 482, 481), (481, 483, 480), (484, 486, 485), (485, 487, 484), (484, 487, 488), (488, 489, 484), (490, 489, 488), (488, 491, 490), (492, 494, 493), (493, 495, 492), (496, 498, 497), (497, 499, 496), (496, 499, 500), (500, 501, 496), (502, 501, 500), (500, 503, 502), (504, 506, 505), (505, 507, 504), (508, 507, 505), (505, 509, 508), (508, 509, 510), (510, 511, 508), (512, 514, 513), (513, 515, 512), (516, 515, 513), (513, 517, 516), (516, 517, 518), (518, 519, 516), (520, 522, 521), (521, 523, 520), (524, 520, 523), (523, 525, 524), (526, 524, 525), (525, 527, 526), (528, 526, 527), (527, 529, 528), (528, 529, 530), (530, 531, 528), (532, 531, 530), (530, 533, 532), (534, 532, 533), (533, 535, 534), (536, 534, 535), (535, 537, 536), (538, 536, 537), (537, 539, 538), (540, 538, 539), (539, 541, 540), (542, 540, 541), (541, 543, 542), (544, 542, 543), (543, 545, 544), (546, 548, 547), (547, 549, 546), (549, 547, 550), (550, 551, 549), (551, 550, 552), (552, 553, 551), (554, 556, 555), (555, 557, 554), (558, 560, 559), (559, 561, 558), (562, 564, 563), (563, 565, 562), (565, 563, 566), (566, 567, 565), (567, 566, 568), (568, 569, 567), (570, 572, 571), (571, 573, 570), (574, 576, 575), (575, 577, 574), (578, 577, 575), (575, 579, 578), (578, 579, 580), (580, 581, 578), (582, 584, 583), (583, 585, 582)])
me_mesh_0_044.polygons.foreach_set('use_smooth', [True] * 476)
_uv = me_mesh_0_044.uv_layers.new(name='UVMap')
_uv.uv.foreach_set('vector', [0.3374, 0.749, 0.3374, 0.755, 0.2373, 0.755, 0.2373, 0.755, 0.2373, 0.749, 0.3374, 0.749, 0.2366, 0.749, 0.2373, 0.749, 0.2373, 0.755, 0.2373, 0.755, 0.2366, 0.755, 0.2366, 0.749, 0.2366, 0.749, 0.2366, 0.755, 0.2274, 0.755, 0.2274, 0.755, 0.2274, 0.749, 0.2366, 0.749, 0.1017, 0.5786, 0.1182, 0.5786, 0.1182, 0.7745, 0.1182, 0.7745, 0.1017, 0.7745, 0.1017, 0.5786, 0.1346, 0.7745, 0.1182, 0.7745, 0.1182, 0.5786, 0.08527, 0.5786, 0.1017, 0.5786, 0.1017, 0.7745, 0.1182, 0.5786, 0.1346, 0.5786, 0.1346, 0.7745, 0.1017, 0.7745, 0.08527, 0.7745, 0.08527, 0.5786, 0.151, 0.7745, 0.1346, 0.7745, 0.1346, 0.5786, 0.06885, 0.5786, 0.08527, 0.5786, 0.08527, 0.7745, 0.1346, 0.5786, 0.151, 0.5786, 0.151, 0.7745, 0.08527, 0.7745, 0.06885, 0.7745, 0.06885, 0.5786, 0.1675, 0.7745, 0.151, 0.7745, 0.151, 0.5786, 0.05243, 0.5786, 0.06885, 0.5786, 0.06885, 0.7745, 0.151, 0.5786, 0.1675, 0.5786, 0.1675, 0.7745, 0.06885, 0.7745, 0.05243, 0.7745, 0.05243, 0.5786, 0.1675, 0.7745, 0.1675, 0.5786, 0.1838, 0.5786, 0.03595, 0.5786, 0.05243, 0.5786, 0.05243, 0.7745, 0.1838, 0.5786, 0.1838, 0.7745, 0.1675, 0.7745, 0.2003, 0.7745, 0.1838, 0.7745, 0.1838, 0.5786, 0.1838, 0.5786, 0.2003, 0.5786, 0.2003, 0.7745, 0.05243, 0.7745, 0.03595, 0.7745, 0.03595, 0.5786, 0.01958, 0.5786, 0.03595, 0.5786, 0.03595, 0.7745, 0.03595, 0.7745, 0.01958, 0.7745, 0.01958, 0.5786, 0.003149, 0.5786, 0.01958, 0.5786, 0.01958, 0.7745, 0.01958, 0.7745, 0.003149, 0.7745, 0.003149, 0.5786, 0.3186, 0.7078, 0.3193, 0.7051, 0.3394, 0.7051, 0.3394, 0.7051, 0.3389, 0.7078, 0.3186, 0.7078, 0.3374, 0.7581, 0.3374, 0.764, 0.2373, 0.764, 0.2373, 0.764, 0.2373, 0.7581, 0.3374, 0.7581, 0.2366, 0.7581, 0.2373, 0.7581, 0.2373, 0.764, 0.2373, 0.764, 0.2366, 0.764, 0.2366, 0.7581, 0.2366, 0.7581, 0.2366, 0.764, 0.2274, 0.764, 0.2274, 0.764, 0.2274, 0.7581, 0.2366, 0.7581, 1.32, 0.6985, 1.319, 0.7009, 1.34, 0.7009, 1.34, 0.7009, 1.335, 0.6985, 1.32, 0.6985, 1.319, 0.7051, 1.318, 0.7078, 1.339, 0.7078, 1.339, 0.7078, 1.34, 0.7051, 1.319, 0.7051, 0.3193, 0.7009, 0.3201, 0.6985, 0.3345, 0.6985, 0.3345, 0.6985, 0.3394, 0.7009, 0.3193, 0.7009, 0.3374, 0.7581, 0.3374, 0.764, 0.2373, 0.764, 0.2373, 0.764, 0.2373, 0.7581, 0.3374, 0.7581, 0.2366, 0.7581, 0.2373, 0.7581, 0.2373, 0.764, 0.2373, 0.764, 0.2366, 0.764, 0.2366, 0.7581, 0.2366, 0.7581, 0.2366, 0.764, 0.2274, 0.764, 0.2274, 0.764, 0.2274, 0.7581, 0.2366, 0.7581, 0.9395, 0.01318, 0.9248, 0.01318, 0.9248, 0.00293, 0.9248, 0.00293, 0.9395, 0.00293, 0.9395, 0.01318, 0.9102, 0.00293, 0.9248, 0.00293, 0.9248, 0.01318, 0.9248, 0.01318, 0.9395, 0.01318, 0.9395, 0.01904, 0.9546, 0.01904, 0.9395, 0.01904, 0.9395, 0.01318, 0.9395, 0.01904, 0.9248, 0.01904, 0.9248, 0.01318, 0.9395, 0.01318, 0.9546, 0.01318, 0.9546, 0.01904, 0.9546, 0.01318, 0.9395, 0.01318, 0.9395, 0.00293, 0.9688, 0.01904, 0.9546, 0.01904, 0.9546, 0.01318, 0.9395, 0.00293, 0.9546, 0.00293, 0.9546, 0.01318, 0.9102, 0.01318, 0.9248, 0.01318, 0.9248, 0.01904, 0.9248, 0.01318, 0.9102, 0.01318, 0.9102, 0.00293, 0.9248, 0.01904, 0.9102, 0.01904, 0.9102, 0.01318, 0.9102, 0.00293, 0.9102, 0.01318, 0.8955, 0.01318, 0.8955, 0.01318, 0.9102, 0.01318, 0.9102, 0.01904, 0.8955, 0.01318, 0.8955, 0.00293, 0.9102, 0.00293, 0.9102, 0.01904, 0.8955, 0.01904, 0.8955, 0.01318, 0.8813, 0.00293, 0.8955, 0.00293, 0.8955, 0.01318, 0.8813, 0.01318, 0.8955, 0.01318, 0.8955, 0.01904, 0.8955, 0.01318, 0.8813, 0.01318, 0.8813, 0.00293, 0.8955, 0.01904, 0.8813, 0.01904, 0.8813, 0.01318, 0.8667, 0.00293, 0.8813, 0.00293, 0.8813, 0.01318, 0.8667, 0.01318, 0.8813, 0.01318, 0.8813, 0.01904, 0.8813, 0.01318, 0.8667, 0.01318, 0.8667, 0.00293, 0.8813, 0.01904, 0.8667, 0.01904, 0.8667, 0.01318, 0.8521, 0.00293, 0.8667, 0.00293, 0.8667, 0.01318, 0.8521, 0.01318, 0.8667, 0.01318, 0.8667, 0.01904, 0.8667, 0.01318, 0.8521, 0.01318, 0.8521, 0.00293, 0.8667, 0.01904, 0.8521, 0.01904, 0.8521, 0.01318, 0.8369, 0.00293, 0.8521, 0.00293, 0.8521, 0.01318, 0.8369, 0.01318, 0.8521, 0.01318, 0.8521, 0.01904, 0.8521, 0.01318, 0.8369, 0.01318, 0.8369, 0.00293, 0.8228, 0.00293, 0.8369, 0.00293, 0.8369, 0.01318, 0.8521, 0.01904, 0.8369, 0.01904, 0.8369, 0.01318, 0.8369, 0.01318, 0.8228, 0.01318, 0.8228, 0.00293, 0.8228, 0.01318, 0.8369, 0.01318, 0.8369, 0.01904, 0.8369, 0.01904, 0.8228, 0.01904, 0.8228, 0.01318, 0.3193, 0.7009, 0.3201, 0.6985, 0.3345, 0.6985, 0.3345, 0.6985, 0.3394, 0.7009, 0.3193, 0.7009, 0.4895, 0.2686, 0.4895, 0.2524, 0.4985, 0.251, 0.4985, 0.251, 0.4985, 0.2661, 0.4895, 0.2686, 0.4985, 0.2363, 0.4985, 0.251, 0.4895, 0.2524, 0.4895, 0.2524, 0.4895, 0.2349, 0.4985, 0.2363, 0.4985, 0.2222, 0.4985, 0.2363, 0.4895, 0.2349, 0.4895, 0.2349, 0.4895, 0.2202, 0.4985, 0.2222, 1.319, 0.7051, 1.318, 0.7078, 1.339, 0.7078, 1.339, 0.7078, 1.34, 0.7051, 1.319, 0.7051, 0.9058, 0.7014, 0.8892, 0.7087, 0.8975, 0.6782, 0.9209, 0.6892, 0.9058, 0.7014, 0.8975, 0.6782, 0.9331, 0.6721, 0.9209, 0.6892, 0.8975, 0.6782, 0.8599, 0.6812, 0.8975, 0.6782, 0.8892, 0.7087, 0.8892, 0.7087, 0.8716, 0.7102, 0.8599, 0.6812, 0.8716, 0.7102, 0.8545, 0.7061, 0.8599, 0.6812, 0.8389, 0.697, 0.8599, 0.6812, 0.8545, 0.7061, 0.8301, 0.6509, 0.8599, 0.6812, 0.8389, 0.697, 0.8389, 0.697, 0.8252, 0.6836, 0.8301, 0.6509, 0.814, 0.6672, 0.8301, 0.6509, 0.8252, 0.6836, 0.8599, 0.6812, 0.8301, 0.6509, 0.8501, 0.6323, 0.8501, 0.6323, 0.8667, 0.6514, 0.8599, 0.6812, 0.8975, 0.6782, 0.8599, 0.6812, 0.8667, 0.6514, 0.8667, 0.6514, 0.8501, 0.6323, 0.876, 0.6169, 0.8501, 0.6323, 0.8501, 0.6013, 0.876, 0.6169, 0.8667, 0.6514, 0.8877, 0.6501, 0.8975, 0.6782, 0.8877, 0.6501, 0.8667, 0.6514, 0.876, 0.6169, 0.9238, 0.6418, 0.8975, 0.6782, 0.8877, 0.6501, 0.8975, 0.6782, 0.9238, 0.6418, 0.9331, 0.6721, 0.9414, 0.6514, 0.9331, 0.6721, 0.9238, 0.6418, 0.9463, 0.6287, 0.9414, 0.6514, 0.9238, 0.6418, 0.9463, 0.605, 0.9463, 0.6287, 0.9238, 0.6418, 0.8877, 0.6501, 0.9019, 0.6306, 0.9238, 0.6418, 0.876, 0.6169, 0.9019, 0.6306, 0.8877, 0.6501, 0.9238, 0.6418, 0.9238, 0.5918, 0.9463, 0.605, 0.9238, 0.5918, 0.9238, 0.6418, 0.9019, 0.6306, 0.9414, 0.5823, 0.9463, 0.605, 0.9238, 0.5918, 0.9331, 0.5618, 0.9414, 0.5823, 0.9238, 0.5918, 0.9209, 0.5447, 0.9331, 0.5618, 0.9238, 0.5918, 0.9019, 0.6306, 0.9019, 0.6033, 0.9238, 0.5918, 0.9019, 0.6033, 0.9019, 0.6306, 0.876, 0.6169, 0.9238, 0.5918, 0.8975, 0.5557, 0.9209, 0.5447, 0.8975, 0.5557, 0.9238, 0.5918, 0.9019, 0.6033, 0.9058, 0.5322, 0.9209, 0.5447, 0.8975, 0.5557, 0.8892, 0.5249, 0.9058, 0.5322, 0.8975, 0.5557, 0.8716, 0.5234, 0.8892, 0.5249, 0.8975, 0.5557, 0.8975, 0.5557, 0.8599, 0.5525, 0.8716, 0.5234, 0.8545, 0.5276, 0.8716, 0.5234, 0.8599, 0.5525, 0.9019, 0.6033, 0.8877, 0.5835, 0.8975, 0.5557, 0.876, 0.6169, 0.8877, 0.5835, 0.9019, 0.6033, 0.8599, 0.5525, 0.8975, 0.5557, 0.8877, 0.5835, 0.8599, 0.5525, 0.8389, 0.5366, 0.8545, 0.5276, 0.876, 0.6169, 0.8667, 0.5823, 0.8877, 0.5835, 0.8877, 0.5835, 0.8667, 0.5823, 0.8599, 0.5525, 0.876, 0.6169, 0.8501, 0.6013, 0.8667, 0.5823, 0.8667, 0.5823, 0.8501, 0.6013, 0.8301, 0.5828, 0.8301, 0.5828, 0.8599, 0.5525, 0.8667, 0.5823, 0.8389, 0.5366, 0.8599, 0.5525, 0.8301, 0.5828, 0.8301, 0.5828, 0.8252, 0.55, 0.8389, 0.5366, 0.814, 0.5664, 0.8252, 0.55, 0.8301, 0.5828, 0.5029, 0.2607, 0.5029, 0.25, 0.5073, 0.25, 0.5073, 0.25, 0.5073, 0.2607, 0.5029, 0.2607, 0.5073, 0.2378, 0.5073, 0.25, 0.5029, 0.25, 0.5029, 0.25, 0.5029, 0.2378, 0.5073, 0.2378, 0.5073, 0.2275, 0.5073, 0.2378, 0.5029, 0.2378, 0.5029, 0.2378, 0.5029, 0.2275, 0.5073, 0.2275, 0.9688, 0.01318, 0.9546, 0.01318, 0.9546, 0.00293, 0.9546, 0.00293, 0.9688, 0.00293, 0.9688, 0.01318, 0.9546, 0.01318, 0.9688, 0.01318, 0.9688, 0.01904, 0.9688, 0.01318, 0.9688, 0.00293, 0.9829, 0.00293, 0.9688, 0.01904, 0.9688, 0.01318, 0.9829, 0.01318, 0.9829, 0.00293, 0.9829, 0.01318, 0.9688, 0.01318, 0.9829, 0.01318, 0.9829, 0.01904, 0.9688, 0.01904, 0.9976, 0.01904, 0.9829, 0.01904, 0.9829, 0.01318, 0.9829, 0.01318, 0.9976, 0.01318, 0.9976, 0.01904, 0.9976, 0.01318, 0.9829, 0.01318, 0.9829, 0.00293, 0.9829, 0.00293, 0.9976, 0.00293, 0.9976, 0.01318, 0.3374, 0.7668, 0.3374, 0.7728, 0.2373, 0.7728, 0.2373, 0.7728, 0.2373, 0.7668, 0.3374, 0.7668, 0.2366, 0.7668, 0.2373, 0.7668, 0.2373, 0.7728, 0.2373, 0.7728, 0.2366, 0.7728, 0.2366, 0.7668, 0.2366, 0.7668, 0.2366, 0.7728, 0.2274, 0.7728, 0.2274, 0.7728, 0.2274, 0.7668, 0.2366, 0.7668, 0.3374, 0.749, 0.3374, 0.755, 0.2373, 0.755, 0.2373, 0.755, 0.2373, 0.749, 0.3374, 0.749, 0.2366, 0.749, 0.2373, 0.749, 0.2373, 0.755, 0.2373, 0.755, 0.2366, 0.755, 0.2366, 0.749, 0.2366, 0.749, 0.2366, 0.755, 0.2274, 0.755, 0.2274, 0.755, 0.2274, 0.749, 0.2366, 0.749, 1.32, 0.6985, 1.319, 0.7009, 1.34, 0.7009, 1.34, 0.7009, 1.335, 0.6985, 1.32, 0.6985, 0.3374, 0.6824, 0.3374, 0.6882, 0.2373, 0.6882, 0.2373, 0.6882, 0.2373, 0.6824, 0.3374, 0.6824, 0.2373, 0.6824, 0.2373, 0.6882, 0.2366, 0.6882, 0.2366, 0.6882, 0.2366, 0.6824, 0.2373, 0.6824, 0.2366, 0.6824, 0.2366, 0.6882, 0.2274, 0.6882, 0.2274, 0.6882, 0.2274, 0.6824, 0.2366, 0.6824, 0.3201, 0.6951, 0.3191, 0.6924, 0.3396, 0.6924, 0.3396, 0.6924, 0.3345, 0.6951, 0.3201, 0.6951, 0.3186, 0.7078, 0.3193, 0.7051, 0.3394, 0.7051, 0.3394, 0.7051, 0.3389, 0.7078, 0.3186, 0.7078, 1.319, 0.6924, 1.32, 0.6953, 1.335, 0.6953, 1.335, 0.6953, 1.34, 0.6924, 1.319, 0.6924, 0.3374, 0.6824, 0.3374, 0.6882, 0.2373, 0.6882, 0.2373, 0.6882, 0.2373, 0.6824, 0.3374, 0.6824, 0.2373, 0.6824, 0.2373, 0.6882, 0.2366, 0.6882, 0.2366, 0.6882, 0.2366, 0.6824, 0.2373, 0.6824, 0.2366, 0.6824, 0.2366, 0.6882, 0.2274, 0.6882, 0.2274, 0.6882, 0.2274, 0.6824, 0.2366, 0.6824, 0.3186, 0.7078, 0.3193, 0.7051, 0.3394, 0.7051, 0.3394, 0.7051, 0.3389, 0.7078, 0.3186, 0.7078, 0.4595, 0.2666, 0.4595, 0.2534, 0.4868, 0.2583, 0.4595, 0.2822, 0.4595, 0.2666, 0.4868, 0.2583, 0.4868, 0.2583, 0.4868, 0.2798, 0.4595, 0.2822, 0.4868, 0.2798, 0.4595, 0.3008, 0.4595, 0.2822, 0.4868, 0.2378, 0.4868, 0.2583, 0.4595, 0.2534, 0.4595, 0.2534, 0.4595, 0.2397, 0.4868, 0.2378, 0.4868, 0.2378, 0.4595, 0.2397, 0.4595, 0.2261, 0.4868, 0.2188, 0.4868, 0.2378, 0.4595, 0.2261, 0.4595, 0.2261, 0.4595, 0.209, 0.4868, 0.2188, 1.319, 0.6924, 1.32, 0.6953, 1.335, 0.6953, 1.335, 0.6953, 1.34, 0.6924, 1.319, 0.6924, 0.3374, 0.749, 0.3374, 0.755, 0.2373, 0.755, 0.2373, 0.755, 0.2373, 0.749, 0.3374, 0.749, 0.2366, 0.749, 0.2373, 0.749, 0.2373, 0.755, 0.2373, 0.755, 0.2366, 0.755, 0.2366, 0.749, 0.2366, 0.749, 0.2366, 0.755, 0.2274, 0.755, 0.2274, 0.755, 0.2274, 0.749, 0.2366, 0.749, 0.3201, 0.6951, 0.3191, 0.6924, 0.3396, 0.6924, 0.3396, 0.6924, 0.3345, 0.6951, 0.3201, 0.6951, 0.7168, 0.2939, 0.6973, 0.2939, 0.6973, 0.291, 0.6973, 0.2974, 0.6973, 0.2939, 0.7168, 0.2939, 0.6973, 0.291, 0.7168, 0.291, 0.7168, 0.2939, 0.7168, 0.2939, 0.7168, 0.2974, 0.6973, 0.2974, 0.7368, 0.2939, 0.7168, 0.2939, 0.7168, 0.291, 0.7168, 0.2974, 0.7168, 0.2939, 0.7368, 0.2939, 0.7168, 0.291, 0.7368, 0.291, 0.7368, 0.2939, 0.7368, 0.2939, 0.7368, 0.2974, 0.7168, 0.2974, 0.7266, 0.3003, 0.7266, 0.3032, 0.7104, 0.3032, 0.7104, 0.3032, 0.7104, 0.3003, 0.7266, 0.3003, 0.6953, 0.3003, 0.7104, 0.3003, 0.7104, 0.3032, 0.7104, 0.3032, 0.6953, 0.3032, 0.6953, 0.3003, 0.6953, 0.3066, 0.6953, 0.3032, 0.7104, 0.3032, 0.7104, 0.3032, 0.7104, 0.3066, 0.6953, 0.3066, 0.7104, 0.3066, 0.7104, 0.3032, 0.7266, 0.3032, 0.7266, 0.3032, 0.7266, 0.3066, 0.7104, 0.3066, 1.32, 0.6985, 1.319, 0.7009, 1.34, 0.7009, 1.34, 0.7009, 1.335, 0.6985, 1.32, 0.6985, 0.3374, 0.7668, 0.3374, 0.7728, 0.2373, 0.7728, 0.2373, 0.7728, 0.2373, 0.7668, 0.3374, 0.7668, 0.2366, 0.7668, 0.2373, 0.7668, 0.2373, 0.7728, 0.2373, 0.7728, 0.2366, 0.7728, 0.2366, 0.7668, 0.2366, 0.7668, 0.2366, 0.7728, 0.2274, 0.7728, 0.2274, 0.7728, 0.2274, 0.7668, 0.2366, 0.7668, 0.8262, 0.593, 0.8477, 0.6033, 0.8276, 0.6172, 0.8262, 0.593, 0.8276, 0.6172, 0.8076, 0.5864, 0.8276, 0.6172, 0.8477, 0.6033, 0.8477, 0.6309, 0.8076, 0.5864, 0.8276, 0.6172, 0.8052, 0.6067, 0.8267, 0.6411, 0.8276, 0.6172, 0.8477, 0.6309, 0.8052, 0.6067, 0.8276, 0.6172, 0.8052, 0.6277, 0.8267, 0.6411, 0.8081, 0.6479, 0.8276, 0.6172, 0.8052, 0.6277, 0.8276, 0.6172, 0.8081, 0.6479, 1.319, 0.7051, 1.318, 0.7078, 1.339, 0.7078, 1.339, 0.7078, 1.34, 0.7051, 1.319, 0.7051, 0.3193, 0.7009, 0.3201, 0.6985, 0.3345, 0.6985, 0.3345, 0.6985, 0.3394, 0.7009, 0.3193, 0.7009, 0.3374, 0.7581, 0.3374, 0.764, 0.2373, 0.764, 0.2373, 0.764, 0.2373, 0.7581, 0.3374, 0.7581, 0.2366, 0.7581, 0.2373, 0.7581, 0.2373, 0.764, 0.2373, 0.764, 0.2366, 0.764, 0.2366, 0.7581, 0.2366, 0.7581, 0.2366, 0.764, 0.2274, 0.764, 0.2274, 0.764, 0.2274, 0.7581, 0.2366, 0.7581, 0.3374, 0.7668, 0.3374, 0.7728, 0.2373, 0.7728, 0.2373, 0.7728, 0.2373, 0.7668, 0.3374, 0.7668, 0.2366, 0.7668, 0.2373, 0.7668, 0.2373, 0.7728, 0.2373, 0.7728, 0.2366, 0.7728, 0.2366, 0.7668, 0.2366, 0.7668, 0.2366, 0.7728, 0.2274, 0.7728, 0.2274, 0.7728, 0.2274, 0.7668, 0.2366, 0.7668, 0.3374, 0.7581, 0.3374, 0.764, 0.2373, 0.764, 0.2373, 0.764, 0.2373, 0.7581, 0.3374, 0.7581, 0.2366, 0.7581, 0.2373, 0.7581, 0.2373, 0.764, 0.2373, 0.764, 0.2366, 0.764, 0.2366, 0.7581, 0.2366, 0.7581, 0.2366, 0.764, 0.2274, 0.764, 0.2274, 0.764, 0.2274, 0.7581, 0.2366, 0.7581, 0.3193, 0.7009, 0.3201, 0.6985, 0.3345, 0.6985, 0.3345, 0.6985, 0.3394, 0.7009, 0.3193, 0.7009, 1.319, 0.7051, 1.318, 0.7078, 1.339, 0.7078, 1.339, 0.7078, 1.34, 0.7051, 1.319, 0.7051, 0.3374, 0.6824, 0.3374, 0.6882, 0.2373, 0.6882, 0.2373, 0.6882, 0.2373, 0.6824, 0.3374, 0.6824, 0.2373, 0.6824, 0.2373, 0.6882, 0.2366, 0.6882, 0.2366, 0.6882, 0.2366, 0.6824, 0.2373, 0.6824, 0.2366, 0.6824, 0.2366, 0.6882, 0.2274, 0.6882, 0.2274, 0.6882, 0.2274, 0.6824, 0.2366, 0.6824, 0.3201, 0.6951, 0.3191, 0.6924, 0.3396, 0.6924, 0.3396, 0.6924, 0.3345, 0.6951, 0.3201, 0.6951, 1.32, 0.6985, 1.319, 0.7009, 1.34, 0.7009, 1.34, 0.7009, 1.335, 0.6985, 1.32, 0.6985, 1.319, 0.6924, 1.32, 0.6953, 1.335, 0.6953, 1.335, 0.6953, 1.34, 0.6924, 1.319, 0.6924, 0.3374, 0.749, 0.3374, 0.755, 0.2373, 0.755, 0.2373, 0.755, 0.2373, 0.749, 0.3374, 0.749, 0.2366, 0.749, 0.2373, 0.749, 0.2373, 0.755, 0.2373, 0.755, 0.2366, 0.755, 0.2366, 0.749, 0.2366, 0.749, 0.2366, 0.755, 0.2274, 0.755, 0.2274, 0.755, 0.2274, 0.749, 0.2366, 0.749, 0.3186, 0.7078, 0.3193, 0.7051, 0.3394, 0.7051, 0.3394, 0.7051, 0.3389, 0.7078, 0.3186, 0.7078, 0.3186, 0.7078, 0.3193, 0.7051, 0.3394, 0.7051, 0.3394, 0.7051, 0.3389, 0.7078, 0.3186, 0.7078, 0.3374, 0.6824, 0.3374, 0.6882, 0.2373, 0.6882, 0.2373, 0.6882, 0.2373, 0.6824, 0.3374, 0.6824, 0.2373, 0.6824, 0.2373, 0.6882, 0.2366, 0.6882, 0.2366, 0.6882, 0.2366, 0.6824, 0.2373, 0.6824, 0.2366, 0.6824, 0.2366, 0.6882, 0.2274, 0.6882, 0.2274, 0.6882, 0.2274, 0.6824, 0.2366, 0.6824, 1.319, 0.6924, 1.32, 0.6953, 1.335, 0.6953, 1.335, 0.6953, 1.34, 0.6924, 1.319, 0.6924, 0.3201, 0.6951, 0.3191, 0.6924, 0.3396, 0.6924, 0.3396, 0.6924, 0.3345, 0.6951, 0.3201, 0.6951, 0.3374, 0.749, 0.3374, 0.755, 0.2373, 0.755, 0.2373, 0.755, 0.2373, 0.749, 0.3374, 0.749, 0.2366, 0.749, 0.2373, 0.749, 0.2373, 0.755, 0.2373, 0.755, 0.2366, 0.755, 0.2366, 0.749, 0.2366, 0.749, 0.2366, 0.755, 0.2274, 0.755, 0.2274, 0.755, 0.2274, 0.749, 0.2366, 0.749, 1.32, 0.6985, 1.319, 0.7009, 1.34, 0.7009, 1.34, 0.7009, 1.335, 0.6985, 1.32, 0.6985, 1.319, 0.7051, 1.318, 0.7078, 1.339, 0.7078, 1.339, 0.7078, 1.34, 0.7051, 1.319, 0.7051, 0.4868, 0.2188, 0.4868, 0.2378, 0.4595, 0.2261, 0.4595, 0.2261, 0.4595, 0.209, 0.4868, 0.2188, 0.4868, 0.2378, 0.4595, 0.2397, 0.4595, 0.2261, 0.4595, 0.2397, 0.4868, 0.2378, 0.4868, 0.2583, 0.4868, 0.2583, 0.4595, 0.2534, 0.4595, 0.2397, 0.4868, 0.2583, 0.4595, 0.2666, 0.4595, 0.2534, 0.4595, 0.2822, 0.4595, 0.2666, 0.4868, 0.2583, 0.4868, 0.2583, 0.4868, 0.2798, 0.4595, 0.2822, 0.4868, 0.2798, 0.4595, 0.3008, 0.4595, 0.2822, 0.3374, 0.7668, 0.3374, 0.7728, 0.2373, 0.7728, 0.2373, 0.7728, 0.2373, 0.7668, 0.3374, 0.7668, 0.2366, 0.7668, 0.2373, 0.7668, 0.2373, 0.7728, 0.2373, 0.7728, 0.2366, 0.7728, 0.2366, 0.7668, 0.2366, 0.7668, 0.2366, 0.7728, 0.2274, 0.7728, 0.2274, 0.7728, 0.2274, 0.7668, 0.2366, 0.7668, 0.3193, 0.7009, 0.3201, 0.6985, 0.3345, 0.6985, 0.3345, 0.6985, 0.3394, 0.7009, 0.3193, 0.7009, 0.8369, 0.01318, 0.8228, 0.01318, 0.8228, 0.00293, 0.8228, 0.00293, 0.8369, 0.00293, 0.8369, 0.01318, 0.8228, 0.01318, 0.8369, 0.01318, 0.8369, 0.01904, 0.8369, 0.01904, 0.8228, 0.01904, 0.8228, 0.01318, 0.8521, 0.01904, 0.8369, 0.01904, 0.8369, 0.01318, 0.8521, 0.01318, 0.8369, 0.01318, 0.8369, 0.00293, 0.8369, 0.01318, 0.8521, 0.01318, 0.8521, 0.01904, 0.8369, 0.00293, 0.8521, 0.00293, 0.8521, 0.01318, 0.8667, 0.01904, 0.8521, 0.01904, 0.8521, 0.01318, 0.8667, 0.01318, 0.8521, 0.01318, 0.8521, 0.00293, 0.8521, 0.01318, 0.8667, 0.01318, 0.8667, 0.01904, 0.8521, 0.00293, 0.8667, 0.00293, 0.8667, 0.01318, 0.8813, 0.01904, 0.8667, 0.01904, 0.8667, 0.01318, 0.8813, 0.01318, 0.8667, 0.01318, 0.8667, 0.00293, 0.8667, 0.01318, 0.8813, 0.01318, 0.8813, 0.01904, 0.8667, 0.00293, 0.8813, 0.00293, 0.8813, 0.01318, 0.8813, 0.01318, 0.8813, 0.00293, 0.8955, 0.00293, 0.8813, 0.01904, 0.8813, 0.01318, 0.8955, 0.01318, 0.8955, 0.00293, 0.8955, 0.01318, 0.8813, 0.01318, 0.8955, 0.01318, 0.8955, 0.01904, 0.8813, 0.01904, 0.9102, 0.01904, 0.8955, 0.01904, 0.8955, 0.01318, 0.9102, 0.01318, 0.8955, 0.01318, 0.8955, 0.00293, 0.8955, 0.01318, 0.9102, 0.01318, 0.9102, 0.01904, 0.8955, 0.00293, 0.9102, 0.00293, 0.9102, 0.01318, 0.9248, 0.01904, 0.9102, 0.01904, 0.9102, 0.01318, 0.9248, 0.01318, 0.9102, 0.01318, 0.9102, 0.00293, 0.9102, 0.01318, 0.9248, 0.01318, 0.9248, 0.01904, 0.9102, 0.00293, 0.9248, 0.00293, 0.9248, 0.01318, 0.9395, 0.01904, 0.9248, 0.01904, 0.9248, 0.01318, 0.9395, 0.01318, 0.9248, 0.01318, 0.9248, 0.00293, 0.9248, 0.01318, 0.9395, 0.01318, 0.9395, 0.01904, 0.9248, 0.00293, 0.9395, 0.00293, 0.9395, 0.01318, 0.9546, 0.01904, 0.9395, 0.01904, 0.9395, 0.01318, 0.9546, 0.01318, 0.9395, 0.01318, 0.9395, 0.00293, 0.9395, 0.01318, 0.9546, 0.01318, 0.9546, 0.01904, 0.9395, 0.00293, 0.9546, 0.00293, 0.9546, 0.01318, 0.9688, 0.01904, 0.9546, 0.01904, 0.9546, 0.01318, 0.9688, 0.01318, 0.9546, 0.01318, 0.9546, 0.00293, 0.9546, 0.01318, 0.9688, 0.01318, 0.9688, 0.01904, 0.9546, 0.00293, 0.9688, 0.00293, 0.9688, 0.01318, 0.9829, 0.01904, 0.9688, 0.01904, 0.9688, 0.01318, 0.9829, 0.01318, 0.9688, 0.01318, 0.9688, 0.00293, 0.9688, 0.01318, 0.9829, 0.01318, 0.9829, 0.01904, 0.9976, 0.01904, 0.9829, 0.01904, 0.9829, 0.01318, 0.9688, 0.00293, 0.9829, 0.00293, 0.9829, 0.01318, 0.9829, 0.01318, 0.9976, 0.01318, 0.9976, 0.01904, 0.9976, 0.01318, 0.9829, 0.01318, 0.9829, 0.00293, 0.9829, 0.00293, 0.9976, 0.00293, 0.9976, 0.01318, 0.3374, 0.7581, 0.3374, 0.764, 0.2373, 0.764, 0.2373, 0.764, 0.2373, 0.7581, 0.3374, 0.7581, 0.2366, 0.7581, 0.2373, 0.7581, 0.2373, 0.764, 0.2373, 0.764, 0.2366, 0.764, 0.2366, 0.7581, 0.2366, 0.7581, 0.2366, 0.764, 0.2274, 0.764, 0.2274, 0.764, 0.2274, 0.7581, 0.2366, 0.7581, 0.3193, 0.7009, 0.3201, 0.6985, 0.3345, 0.6985, 0.3345, 0.6985, 0.3394, 0.7009, 0.3193, 0.7009, 1.319, 0.7051, 1.318, 0.7078, 1.339, 0.7078, 1.339, 0.7078, 1.34, 0.7051, 1.319, 0.7051, 0.3374, 0.7581, 0.3374, 0.764, 0.2373, 0.764, 0.2373, 0.764, 0.2373, 0.7581, 0.3374, 0.7581, 0.2366, 0.7581, 0.2373, 0.7581, 0.2373, 0.764, 0.2373, 0.764, 0.2366, 0.764, 0.2366, 0.7581, 0.2366, 0.7581, 0.2366, 0.764, 0.2274, 0.764, 0.2274, 0.764, 0.2274, 0.7581, 0.2366, 0.7581, 1.32, 0.6985, 1.319, 0.7009, 1.34, 0.7009, 1.34, 0.7009, 1.335, 0.6985, 1.32, 0.6985, 0.4895, 0.2349, 0.4895, 0.2202, 0.4985, 0.2222, 0.4985, 0.2222, 0.4985, 0.2363, 0.4895, 0.2349, 0.4895, 0.2349, 0.4985, 0.2363, 0.4985, 0.251, 0.4985, 0.251, 0.4895, 0.2524, 0.4895, 0.2349, 0.4895, 0.2686, 0.4895, 0.2524, 0.4985, 0.251, 0.4985, 0.251, 0.4985, 0.2661, 0.4895, 0.2686, 0.3186, 0.7078, 0.3193, 0.7051, 0.3394, 0.7051, 0.3394, 0.7051, 0.3389, 0.7078, 0.3186, 0.7078, 0.5029, 0.2378, 0.5029, 0.2275, 0.5073, 0.2275, 0.5073, 0.2275, 0.5073, 0.2378, 0.5029, 0.2378, 0.5029, 0.2378, 0.5073, 0.2378, 0.5073, 0.25, 0.5073, 0.25, 0.5029, 0.25, 0.5029, 0.2378, 0.5029, 0.2607, 0.5029, 0.25, 0.5073, 0.25, 0.5073, 0.25, 0.5073, 0.2607, 0.5029, 0.2607, 0.3374, 0.7668, 0.3374, 0.7728, 0.2373, 0.7728, 0.2373, 0.7728, 0.2373, 0.7668, 0.3374, 0.7668, 0.2366, 0.7668, 0.2373, 0.7668, 0.2373, 0.7728, 0.2373, 0.7728, 0.2366, 0.7728, 0.2366, 0.7668, 0.2366, 0.7668, 0.2366, 0.7728, 0.2274, 0.7728, 0.2274, 0.7728, 0.2274, 0.7668, 0.2366, 0.7668, 0.3374, 0.749, 0.3374, 0.755, 0.2373, 0.755, 0.2373, 0.755, 0.2373, 0.749, 0.3374, 0.749, 0.2366, 0.749, 0.2373, 0.749, 0.2373, 0.755, 0.2373, 0.755, 0.2366, 0.755, 0.2366, 0.749, 0.2366, 0.749, 0.2366, 0.755, 0.2274, 0.755, 0.2274, 0.755, 0.2274, 0.749, 0.2366, 0.749, 0.01958, 0.7745, 0.003149, 0.7745, 0.003149, 0.5786, 0.003149, 0.5786, 0.01958, 0.5786, 0.01958, 0.7745, 0.03604, 0.7745, 0.01958, 0.7745, 0.01958, 0.5786, 0.01958, 0.5786, 0.03604, 0.5786, 0.03604, 0.7745, 0.05243, 0.7745, 0.03604, 0.7745, 0.03604, 0.5786, 0.03604, 0.5786, 0.05243, 0.5786, 0.05243, 0.7745, 0.06891, 0.7745, 0.05243, 0.7745, 0.05243, 0.5786, 0.05243, 0.5786, 0.06891, 0.5786, 0.06891, 0.7745, 0.06891, 0.7745, 0.06891, 0.5786, 0.08533, 0.5786, 0.08533, 0.5786, 0.08533, 0.7745, 0.06891, 0.7745, 0.1017, 0.7745, 0.08533, 0.7745, 0.08533, 0.5786, 0.08533, 0.5786, 0.1017, 0.5786, 0.1017, 0.7745, 0.1181, 0.7745, 0.1017, 0.7745, 0.1017, 0.5786, 0.1017, 0.5786, 0.1181, 0.5786, 0.1181, 0.7745, 0.1345, 0.7745, 0.1181, 0.7745, 0.1181, 0.5786, 0.1181, 0.5786, 0.1345, 0.5786, 0.1345, 0.7745, 0.151, 0.7745, 0.1345, 0.7745, 0.1345, 0.5786, 0.1345, 0.5786, 0.151, 0.5786, 0.151, 0.7745, 0.1675, 0.7745, 0.151, 0.7745, 0.151, 0.5786, 0.151, 0.5786, 0.1675, 0.5786, 0.1675, 0.7745, 0.1838, 0.7745, 0.1675, 0.7745, 0.1675, 0.5786, 0.1675, 0.5786, 0.1838, 0.5786, 0.1838, 0.7745, 0.2003, 0.7745, 0.1838, 0.7745, 0.1838, 0.5786, 0.1838, 0.5786, 0.2003, 0.5786, 0.2003, 0.7745, 0.3374, 0.6824, 0.3374, 0.6882, 0.2373, 0.6882, 0.2373, 0.6882, 0.2373, 0.6824, 0.3374, 0.6824, 0.2373, 0.6824, 0.2373, 0.6882, 0.2366, 0.6882, 0.2366, 0.6882, 0.2366, 0.6824, 0.2373, 0.6824, 0.2366, 0.6824, 0.2366, 0.6882, 0.2274, 0.6882, 0.2274, 0.6882, 0.2274, 0.6824, 0.2366, 0.6824, 0.3201, 0.6951, 0.3191, 0.6924, 0.3396, 0.6924, 0.3396, 0.6924, 0.3345, 0.6951, 0.3201, 0.6951, 1.319, 0.6924, 1.32, 0.6953, 1.335, 0.6953, 1.335, 0.6953, 1.34, 0.6924, 1.319, 0.6924, 0.3374, 0.6824, 0.3374, 0.6882, 0.2373, 0.6882, 0.2373, 0.6882, 0.2373, 0.6824, 0.3374, 0.6824, 0.2373, 0.6824, 0.2373, 0.6882, 0.2366, 0.6882, 0.2366, 0.6882, 0.2366, 0.6824, 0.2373, 0.6824, 0.2366, 0.6824, 0.2366, 0.6882, 0.2274, 0.6882, 0.2274, 0.6882, 0.2274, 0.6824, 0.2366, 0.6824, 1.319, 0.6924, 1.32, 0.6953, 1.335, 0.6953, 1.335, 0.6953, 1.34, 0.6924, 1.319, 0.6924, 0.3374, 0.7668, 0.3374, 0.7728, 0.2373, 0.7728, 0.2373, 0.7728, 0.2373, 0.7668, 0.3374, 0.7668, 0.2366, 0.7668, 0.2373, 0.7668, 0.2373, 0.7728, 0.2373, 0.7728, 0.2366, 0.7728, 0.2366, 0.7668, 0.2366, 0.7668, 0.2366, 0.7728, 0.2274, 0.7728, 0.2274, 0.7728, 0.2274, 0.7668, 0.2366, 0.7668, 0.3201, 0.6951, 0.3191, 0.6924, 0.3396, 0.6924, 0.3396, 0.6924, 0.3345, 0.6951, 0.3201, 0.6951])
me_mesh_0_044.materials.append(mat_fertilizer_module)
me_mesh_0_044.update()
me_mesh_0_044.normals_split_custom_set([tuple(v) for v in zip(*[iter([0.948, -0.3183, -0.005223, 0.9407, -0.3368, -0.03987, 0.9213, -0.2957, 0.2526, 0.9213, -0.2957, 0.2526, 0.9308, -0.2819, 0.2325, 0.948, -0.3183, -0.005223, 0.9475, -0.264, 0.1806, 0.9308, -0.2819, 0.2325, 0.9213, -0.2957, 0.2526, 0.9213, -0.2957, 0.2526, 0.9422, -0.289, 0.1694, 0.9475, -0.264, 0.1806, 0.9475, -0.264, 0.1806, 0.9422, -0.289, 0.1694, 0.9611, -0.2759, 0.0148, 0.9611, -0.2759, 0.0148, 0.9542, -0.2987, -0.0148, 0.9475, -0.264, 0.1806, 0.7922, -0.6099, 0.01897, 0.9153, -0.4022, 0.02212, 0.9231, -0.3841, 0.0207, 0.9231, -0.3841, 0.0207, 0.7993, -0.6007, 0.01838, 0.7922, -0.6099, 0.01897, 0.9904, -0.1365, 0.02305, 0.9231, -0.3841, 0.0207, 0.9153, -0.4022, 0.02212, 0.6163, -0.7874, 0.01679, 0.7922, -0.6099, 0.01897, 0.7993, -0.6007, 0.01838, 0.9153, -0.4022, 0.02212, 0.9903, -0.1373, 0.02311, 0.9904, -0.1365, 0.02305, 0.7993, -0.6007, 0.01838, 0.6158, -0.7877, 0.01645, 0.6163, -0.7874, 0.01679, 0.9896, 0.1423, 0.02277, 0.9904, -0.1365, 0.02305, 0.9903, -0.1373, 0.02311, 0.4058, -0.9139, 0.01463, 0.6163, -0.7874, 0.01679, 0.6158, -0.7877, 0.01645, 0.9903, -0.1373, 0.02311, 0.9876, 0.1554, 0.02195, 0.9896, 0.1423, 0.02277, 0.6158, -0.7877, 0.01645, 0.4162, -0.9092, 0.01396, 0.4058, -0.9139, 0.01463, 0.9141, 0.405, 0.02125, 0.9896, 0.1423, 0.02277, 0.9876, 0.1554, 0.02195, 0.1622, -0.9867, 0.01254, 0.4058, -0.9139, 0.01463, 0.4162, -0.9092, 0.01396, 0.9876, 0.1554, 0.02195, 0.9157, 0.4013, 0.02122, 0.9141, 0.405, 0.02125, 0.4162, -0.9092, 0.01396, 0.1616, -0.9868, 0.01229, 0.1622, -0.9867, 0.01254, 0.9141, 0.405, 0.02125, 0.9157, 0.4013, 0.02122, 0.7813, 0.6238, 0.01921, -0.1193, -0.9929, 0.003663, 0.1622, -0.9867, 0.01254, 0.1616, -0.9868, 0.01229, 0.7813, 0.6238, 0.01921, 0.7793, 0.6263, 0.01981, 0.9141, 0.405, 0.02125, 0.6899, 0.7075, 0.1534, 0.7793, 0.6263, 0.01981, 0.7813, 0.6238, 0.01921, 0.7813, 0.6238, 0.01921, 0.6927, 0.7118, -0.1164, 0.6899, 0.7075, 0.1534, 0.1616, -0.9868, 0.01229, -0.1216, -0.9926, 0.003575, -0.1193, -0.9929, 0.003663, -0.3814, -0.9244, 0.003186, -0.1193, -0.9929, 0.003663, -0.1216, -0.9926, 0.003575, -0.1216, -0.9926, 0.003575, -0.3825, -0.9239, 0.003175, -0.3814, -0.9244, 0.003186, -0.4913, -0.8599, -0.1384, -0.3814, -0.9244, 0.003186, -0.3825, -0.9239, 0.003175, -0.3825, -0.9239, 0.003175, -0.5002, -0.8553, 0.1348, -0.4913, -0.8599, -0.1384, 0.8458, -0.3552, -0.398, 0.8673, -0.368, -0.3351, 0.8557, -0.4447, -0.2645, 0.8557, -0.4447, -0.2645, 0.8065, -0.4493, -0.3844, 0.8458, -0.3552, -0.398, 0.684, -0.7289, -0.02923, 0.666, -0.7455, -0.02632, 0.6523, -0.7347, 0.1865, 0.6523, -0.7347, 0.1865, 0.6437, -0.7174, 0.2666, 0.684, -0.7289, -0.02923, 0.6513, -0.7377, 0.1777, 0.6437, -0.7174, 0.2666, 0.6523, -0.7347, 0.1865, 0.6523, -0.7347, 0.1865, 0.6432, -0.7478, 0.1646, 0.6513, -0.7377, 0.1777, 0.6513, -0.7377, 0.1777, 0.6432, -0.7478, 0.1646, 0.662, -0.7495, -0.004585, 0.662, -0.7495, -0.004585, 0.6376, -0.7703, -0.004116, 0.6513, -0.7377, 0.1777, 0.8687, -0.2605, 0.4213, 0.9081, -0.2826, 0.309, 0.8892, -0.2463, 0.3855, 0.8892, -0.2463, 0.3855, 0.9024, -0.2155, 0.3731, 0.8687, -0.2605, 0.4213, 0.6774, -0.6181, -0.3988, 0.6757, -0.638, -0.3693, 0.681, -0.6149, -0.3978, 0.681, -0.6149, -0.3978, 0.6741, -0.6395, -0.3695, 0.6774, -0.6181, -0.3988, 0.6634, -0.6668, 0.3394, 0.651, -0.6492, 0.3934, 0.6358, -0.6763, 0.3719, 0.6358, -0.6763, 0.3719, 0.6695, -0.6464, 0.3658, 0.6634, -0.6668, 0.3394, 0.9647, 0.2558, -0.06262, 0.9715, 0.2367, 0.0133, 0.9642, 0.189, 0.1859, 0.9642, 0.189, 0.1859, 0.9252, 0.1734, 0.3376, 0.9647, 0.2558, -0.06262, 0.9629, 0.1677, 0.2114, 0.9252, 0.1734, 0.3376, 0.9642, 0.189, 0.1859, 0.9642, 0.189, 0.1859, 0.9744, 0.1634, 0.1545, 0.9629, 0.1677, 0.2114, 0.9629, 0.1677, 0.2114, 0.9744, 0.1634, 0.1545, 0.9839, 0.1788, 0.003106, 0.9839, 0.1788, 0.003106, 0.9878, 0.1554, -0.003104, 0.9629, 0.1677, 0.2114, 0.8533, -0.1121, 0.5093, 0.781, -0.3402, 0.5238, 0.9225, -0.3859, -0.004179, 0.9225, -0.3859, -0.004179, 0.9905, -0.136, -0.01972, 0.8533, -0.1121, 0.5093, 0.7963, -0.6049, -0.004325, 0.9225, -0.3859, -0.004179, 0.781, -0.3402, 0.5238, 0.781, -0.3402, 0.5238, 0.8533, -0.1121, 0.5093, 0.3819, -0.04459, 0.9231, 0.3781, 0.0577, 0.924, 0.3819, -0.04459, 0.9231, 0.8533, -0.1121, 0.5093, 0.3819, -0.04459, 0.9231, 0.3582, -0.1431, 0.9226, 0.781, -0.3402, 0.5238, 0.8533, -0.1121, 0.5093, 0.8421, 0.1031, 0.5294, 0.3781, 0.0577, 0.924, 0.8421, 0.1031, 0.5294, 0.8533, -0.1121, 0.5093, 0.9905, -0.136, -0.01972, 0.3466, 0.1405, 0.9274, 0.3781, 0.0577, 0.924, 0.8421, 0.1031, 0.5294, 0.9905, -0.136, -0.01972, 0.989, 0.1464, -0.0196, 0.8421, 0.1031, 0.5294, 0.6739, -0.5156, 0.5292, 0.781, -0.3402, 0.5238, 0.3582, -0.1431, 0.9226, 0.781, -0.3402, 0.5238, 0.6739, -0.5156, 0.5292, 0.7963, -0.6049, -0.004325, 0.3582, -0.1431, 0.9226, 0.3106, -0.224, 0.9238, 0.6739, -0.5156, 0.5292, 0.7963, -0.6049, -0.004325, 0.6739, -0.5156, 0.5292, 0.5229, -0.6633, 0.5353, 0.5229, -0.6633, 0.5353, 0.6739, -0.5156, 0.5292, 0.3106, -0.224, 0.9238, 0.5229, -0.6633, 0.5353, 0.6254, -0.7803, -0.004357, 0.7963, -0.6049, -0.004325, 0.3106, -0.224, 0.9238, 0.2532, -0.285, 0.9245, 0.5229, -0.6633, 0.5353, 0.4081, -0.9129, 0.01161, 0.6254, -0.7803, -0.004357, 0.5229, -0.6633, 0.5353, 0.3294, -0.7671, 0.5504, 0.5229, -0.6633, 0.5353, 0.2532, -0.285, 0.9245, 0.5229, -0.6633, 0.5353, 0.3294, -0.7671, 0.5504, 0.4081, -0.9129, 0.01161, 0.2532, -0.285, 0.9245, 0.1579, -0.3286, 0.9312, 0.3294, -0.7671, 0.5504, 0.1608, -0.9869, 0.0117, 0.4081, -0.9129, 0.01161, 0.3294, -0.7671, 0.5504, 0.1278, -0.8399, 0.5276, 0.3294, -0.7671, 0.5504, 0.1579, -0.3286, 0.9312, 0.3294, -0.7671, 0.5504, 0.1278, -0.8399, 0.5276, 0.1608, -0.9869, 0.0117, 0.1579, -0.3286, 0.9312, 0.07613, -0.3515, 0.9331, 0.1278, -0.8399, 0.5276, -0.1139, -0.9935, 0.003987, 0.1608, -0.9869, 0.0117, 0.1278, -0.8399, 0.5276, -0.09755, -0.8345, 0.5422, 0.1278, -0.8399, 0.5276, 0.07613, -0.3515, 0.9331, 0.1278, -0.8399, 0.5276, -0.09755, -0.8345, 0.5422, -0.1139, -0.9935, 0.003987, 0.07613, -0.3515, 0.9331, -0.05063, -0.3572, 0.9326, -0.09755, -0.8345, 0.5422, -0.3881, -0.9216, 0.003817, -0.1139, -0.9935, 0.003987, -0.09755, -0.8345, 0.5422, -0.3256, -0.775, 0.5417, -0.09755, -0.8345, 0.5422, -0.05063, -0.3572, 0.9326, -0.09755, -0.8345, 0.5422, -0.3256, -0.775, 0.5417, -0.3881, -0.9216, 0.003817, -0.5082, -0.8525, -0.1223, -0.3881, -0.9216, 0.003817, -0.3256, -0.775, 0.5417, -0.05063, -0.3572, 0.9326, -0.1506, -0.3319, 0.9312, -0.3256, -0.775, 0.5417, -0.3256, -0.775, 0.5417, -0.5162, -0.6556, 0.5511, -0.5082, -0.8525, -0.1223, -0.5162, -0.6556, 0.5511, -0.3256, -0.775, 0.5417, -0.1506, -0.3319, 0.9312, -0.1506, -0.3319, 0.9312, -0.1801, -0.2755, 0.9443, -0.5162, -0.6556, 0.5511, 0.8944, 0.2152, 0.3922, 0.9075, 0.1934, 0.3729, 0.9146, 0.2121, 0.3444, 0.9146, 0.2121, 0.3444, 0.8753, 0.3097, 0.3715, 0.8944, 0.2152, 0.3922, 0.8871, 0.007552, 0.4614, 0.8892, -0.4564, -0.03194, 0.8865, -0.4615, -0.03189, 0.8865, -0.4615, -0.03189, 0.848, -0.006681, -0.53, 0.8871, 0.007552, 0.4614, -0.002549, -0.9994, -0.03436, 0.8865, -0.4615, -0.03189, 0.8892, -0.4564, -0.03194, 0.8892, -0.4564, -0.03194, 0.01967, -0.9995, -0.02615, -0.002549, -0.9994, -0.03436, -0.4593, -0.7132, -0.5295, -0.002549, -0.9994, -0.03436, 0.01967, -0.9995, -0.02615, 0.01967, -0.9995, -0.02615, -0.5005, -0.7236, 0.4754, -0.4593, -0.7132, -0.5295, 0.885, 0.286, -0.3673, 0.8737, 0.2561, -0.4136, 0.8794, 0.2954, -0.3734, 0.8794, 0.2954, -0.3734, 0.8757, 0.2712, -0.3996, 0.885, 0.286, -0.3673, -0.07908, 0.6811, 0.7279, -0.2675, 0.5674, 0.7788, -0.06434, 0.5444, 0.8363, 0.1221, 0.6141, 0.7797, -0.07908, 0.6811, 0.7279, -0.06434, 0.5444, 0.8363, 0.227, 0.5828, 0.7802, 0.1221, 0.6141, 0.7797, -0.06434, 0.5444, 0.8363, -0.4538, 0.3197, 0.8318, -0.06434, 0.5444, 0.8363, -0.2675, 0.5674, 0.7788, -0.2675, 0.5674, 0.7788, -0.3728, 0.509, 0.7758, -0.4538, 0.3197, 0.8318, -0.3728, 0.509, 0.7758, -0.5563, 0.4076, 0.7242, -0.4538, 0.3197, 0.8318, -0.6013, 0.206, 0.772, -0.4538, 0.3197, 0.8318, -0.5563, 0.4076, 0.7242, -0.5701, 0.07557, 0.8181, -0.4538, 0.3197, 0.8318, -0.6013, 0.206, 0.772, -0.6013, 0.206, 0.772, -0.6281, 0.09883, 0.7718, -0.5701, 0.07557, 0.8181, -0.6928, -0.0225, 0.7208, -0.5701, 0.07557, 0.8181, -0.6281, 0.09883, 0.7718, -0.4538, 0.3197, 0.8318, -0.5701, 0.07557, 0.8181, -0.3064, 0.01418, 0.9518, -0.3064, 0.01418, 0.9518, -0.2735, 0.1856, 0.9438, -0.4538, 0.3197, 0.8318, -0.06434, 0.5444, 0.8363, -0.4538, 0.3197, 0.8318, -0.2735, 0.1856, 0.9438, -0.2735, 0.1856, 0.9438, -0.3064, 0.01418, 0.9518, -0.005474, -0.03316, 0.9994, -0.3064, 0.01418, 0.9518, -0.1059, -0.2923, 0.9504, -0.005474, -0.03316, 0.9994, -0.2735, 0.1856, 0.9438, -0.04231, 0.3131, 0.9488, -0.06434, 0.5444, 0.8363, -0.04231, 0.3131, 0.9488, -0.2735, 0.1856, 0.9438, -0.005474, -0.03316, 0.9994, 0.3385, 0.4406, 0.8314, -0.06434, 0.5444, 0.8363, -0.04231, 0.3131, 0.9488, -0.06434, 0.5444, 0.8363, 0.3385, 0.4406, 0.8314, 0.227, 0.5828, 0.7802, 0.4352, 0.5232, 0.7327, 0.227, 0.5828, 0.7802, 0.3385, 0.4406, 0.8314, 0.5161, 0.3496, 0.782, 0.4352, 0.5232, 0.7327, 0.3385, 0.4406, 0.8314, 0.5741, 0.2456, 0.7811, 0.5161, 0.3496, 0.782, 0.3385, 0.4406, 0.8314, -0.04231, 0.3131, 0.9488, 0.2245, 0.2458, 0.943, 0.3385, 0.4406, 0.8314, -0.005474, -0.03316, 0.9994, 0.2245, 0.2458, 0.943, -0.04231, 0.3131, 0.9488, 0.3385, 0.4406, 0.8314, 0.5623, 0.04221, 0.8259, 0.5741, 0.2456, 0.7811, 0.5623, 0.04221, 0.8259, 0.3385, 0.4406, 0.8314, 0.2245, 0.2458, 0.943, 0.6738, 0.06341, 0.7362, 0.5741, 0.2456, 0.7811, 0.5623, 0.04221, 0.8259, 0.6156, -0.1201, 0.7789, 0.6738, 0.06341, 0.7362, 0.5623, 0.04221, 0.8259, 0.5978, -0.2268, 0.7689, 0.6156, -0.1201, 0.7789, 0.5623, 0.04221, 0.8259, 0.2245, 0.2458, 0.943, 0.3435, 0.007291, 0.9391, 0.5623, 0.04221, 0.8259, 0.3435, 0.007291, 0.9391, 0.2245, 0.2458, 0.943, -0.005474, -0.03316, 0.9994, 0.5623, 0.04221, 0.8259, 0.4529, -0.3628, 0.8144, 0.5978, -0.2268, 0.7689, 0.4529, -0.3628, 0.8144, 0.5623, 0.04221, 0.8259, 0.3435, 0.007291, 0.9391, 0.5569, -0.4151, 0.7195, 0.5978, -0.2268, 0.7689, 0.4529, -0.3628, 0.8144, 0.3868, -0.5126, 0.7666, 0.5569, -0.4151, 0.7195, 0.4529, -0.3628, 0.8144, 0.2906, -0.5728, 0.7665, 0.3868, -0.5126, 0.7666, 0.4529, -0.3628, 0.8144, 0.4529, -0.3628, 0.8144, 0.08175, -0.5618, 0.8232, 0.2906, -0.5728, 0.7665, 0.1157, -0.6737, 0.7299, 0.2906, -0.5728, 0.7665, 0.08175, -0.5618, 0.8232, 0.3435, 0.007291, 0.9391, 0.2645, -0.2373, 0.9347, 0.4529, -0.3628, 0.8144, -0.005474, -0.03316, 0.9994, 0.2645, -0.2373, 0.9347, 0.3435, 0.007291, 0.9391, 0.08175, -0.5618, 0.8232, 0.4529, -0.3628, 0.8144, 0.2645, -0.2373, 0.9347, 0.08175, -0.5618, 0.8232, -0.08637, -0.6267, 0.7745, 0.1157, -0.6737, 0.7299, -0.005474, -0.03316, 0.9994, 0.05212, -0.3597, 0.9316, 0.2645, -0.2373, 0.9347, 0.2645, -0.2373, 0.9347, 0.05212, -0.3597, 0.9316, 0.08175, -0.5618, 0.8232, -0.005474, -0.03316, 0.9994, -0.1059, -0.2923, 0.9504, 0.05212, -0.3597, 0.9316, 0.05212, -0.3597, 0.9316, -0.1059, -0.2923, 0.9504, -0.1806, -0.5481, 0.8167, -0.1806, -0.5481, 0.8167, 0.08175, -0.5618, 0.8232, 0.05212, -0.3597, 0.9316, -0.08637, -0.6267, 0.7745, 0.08175, -0.5618, 0.8232, -0.1806, -0.5481, 0.8167, -0.1806, -0.5481, 0.8167, -0.2024, -0.6021, 0.7723, -0.08637, -0.6267, 0.7745, -0.3374, -0.6075, 0.7191, -0.2024, -0.6021, 0.7723, -0.1806, -0.5481, 0.8167, 0.8685, -0.003945, 0.4957, 0.8869, -0.462, -0.00357, 0.8822, -0.4709, -0.003838, 0.8822, -0.4709, -0.003838, 0.8685, 0.00702, -0.4957, 0.8685, -0.003945, 0.4957, -0.01489, -0.9999, 0.003481, 0.8822, -0.4709, -0.003838, 0.8869, -0.462, -0.00357, 0.8869, -0.462, -0.00357, 0.02644, -0.9996, 0.01238, -0.01489, -0.9999, 0.003481, -0.4916, -0.7191, -0.4912, -0.01489, -0.9999, 0.003481, 0.02644, -0.9996, 0.01238, 0.02644, -0.9996, 0.01238, -0.4804, -0.7202, 0.5005, -0.4916, -0.7191, -0.4912, 0.7814, 0.3301, 0.5296, 0.8421, 0.1031, 0.5294, 0.989, 0.1464, -0.0196, 0.989, 0.1464, -0.0196, 0.9158, 0.4017, -0.003939, 0.7814, 0.3301, 0.5296, 0.8421, 0.1031, 0.5294, 0.7814, 0.3301, 0.5296, 0.3466, 0.1405, 0.9274, 0.7814, 0.3301, 0.5296, 0.9158, 0.4017, -0.003939, 0.7726, 0.6348, -0.00363, 0.3466, 0.1405, 0.9274, 0.7814, 0.3301, 0.5296, 0.6699, 0.5186, 0.5313, 0.7726, 0.6348, -0.00363, 0.6699, 0.5186, 0.5313, 0.7814, 0.3301, 0.5296, 0.6699, 0.5186, 0.5313, 0.3062, 0.2143, 0.9275, 0.3466, 0.1405, 0.9274, 0.2338, 0.2476, 0.9402, 0.3062, 0.2143, 0.9275, 0.6699, 0.5186, 0.5313, 0.6699, 0.5186, 0.5313, 0.511, 0.6696, 0.539, 0.2338, 0.2476, 0.9402, 0.511, 0.6696, 0.539, 0.6699, 0.5186, 0.5313, 0.7726, 0.6348, -0.00363, 0.7726, 0.6348, -0.00363, 0.6802, 0.7224, -0.1242, 0.511, 0.6696, 0.539, 0.9627, -0.2691, -0.02846, 0.9534, -0.3017, 0.01106, 0.9, -0.2297, 0.3703, 0.9, -0.2297, 0.3703, 0.955, -0.2584, 0.1456, 0.9627, -0.2691, -0.02846, 0.9588, -0.2306, 0.1661, 0.955, -0.2584, 0.1456, 0.9, -0.2297, 0.3703, 0.9, -0.2297, 0.3703, 0.9405, -0.2031, 0.2723, 0.9588, -0.2306, 0.1661, 0.9588, -0.2306, 0.1661, 0.9405, -0.2031, 0.2723, 0.9768, -0.2142, 0.00101, 0.9768, -0.2142, 0.00101, 0.9711, -0.2387, -0.002436, 0.9588, -0.2306, 0.1661, 0.218, -0.9759, 0.007524, 0.19, -0.9816, -0.01673, 0.2215, -0.9135, 0.3412, 0.2215, -0.9135, 0.3412, 0.2203, -0.9359, 0.275, 0.218, -0.9759, 0.007524, 0.2333, -0.944, 0.2334, 0.2203, -0.9359, 0.275, 0.2215, -0.9135, 0.3412, 0.2215, -0.9135, 0.3412, 0.2394, -0.9382, 0.2499, 0.2333, -0.944, 0.2334, 0.2333, -0.944, 0.2334, 0.2394, -0.9382, 0.2499, 0.2708, -0.9624, -0.02032, 0.2708, -0.9624, -0.02032, 0.2317, -0.9728, 0.003526, 0.2333, -0.944, 0.2334, 0.2856, -0.8752, 0.3906, 0.2569, -0.8824, 0.3941, 0.3073, -0.8581, 0.4113, 0.3073, -0.8581, 0.4113, 0.269, -0.8831, 0.3845, 0.2856, -0.8752, 0.3906, 0.666, -0.7456, 0.02286, 0.6459, -0.7629, -0.02807, 0.6313, -0.7605, 0.1522, 0.6313, -0.7605, 0.1522, 0.6365, -0.724, 0.266, 0.666, -0.7456, 0.02286, 0.6365, -0.724, 0.266, 0.6313, -0.7605, 0.1522, 0.6248, -0.7714, 0.1207, 0.6248, -0.7714, 0.1207, 0.6274, -0.7519, 0.2027, 0.6365, -0.724, 0.266, 0.6274, -0.7519, 0.2027, 0.6248, -0.7714, 0.1207, 0.6532, -0.7571, -0.009738, 0.6532, -0.7571, -0.009738, 0.631, -0.7758, 0.004555, 0.6274, -0.7519, 0.2027, 0.9994, -0.03404, -0.009337, 0.9961, -0.07099, -0.05214, 0.9972, -0.07396, -0.01195, 0.9972, -0.07396, -0.01195, 0.9983, -0.03145, -0.0497, 0.9994, -0.03404, -0.009337, 0.2007, -0.8581, -0.4726, 0.1974, -0.939, -0.2818, 0.05771, -0.9717, -0.2289, 0.05771, -0.9717, -0.2289, 0.01403, -0.924, -0.382, 0.2007, -0.8581, -0.4726, 0.9954, 0.06021, -0.07397, 0.9988, 0.04756, 0.01217, 0.9993, 0.0109, -0.03712, 0.9993, 0.0109, -0.03712, 0.9951, 0.09621, -0.02422, 0.9954, 0.06021, -0.07397, 0.9676, 0.2493, -0.0396, 0.9758, 0.2172, 0.02408, 0.9751, 0.1623, 0.1514, 0.9751, 0.1623, 0.1514, 0.9314, 0.1646, 0.3246, 0.9676, 0.2493, -0.0396, 0.9314, 0.1646, 0.3246, 0.9751, 0.1623, 0.1514, 0.9783, 0.1493, 0.1436, 0.9783, 0.1493, 0.1436, 0.9602, 0.1442, 0.2393, 0.9314, 0.1646, 0.3246, 0.9602, 0.1442, 0.2393, 0.9783, 0.1493, 0.1436, 0.9806, 0.1939, -0.02732, 0.9806, 0.1939, -0.02732, 0.9846, 0.1725, 0.02998, 0.9602, 0.1442, 0.2393, 0.6429, 0.6083, -0.4655, 0.6998, 0.6418, -0.3135, 0.8053, 0.547, -0.2286, 0.8053, 0.547, -0.2286, 0.78, 0.4714, -0.4116, 0.6429, 0.6083, -0.4655, 0.4441, -0.1125, -0.8889, 0.3377, -0.3395, -0.8779, 0.3862, -0.2027, -0.8999, 0.4374, 0.1345, -0.8892, 0.4441, -0.1125, -0.8889, 0.3862, -0.2027, -0.8999, 0.3862, -0.2027, -0.8999, 0.1889, -0.009091, -0.9819, 0.4374, 0.1345, -0.8892, 0.1889, -0.009091, -0.9819, 0.5464, 0.3489, -0.7614, 0.4374, 0.1345, -0.8892, 0.01157, -0.4424, -0.8967, 0.3862, -0.2027, -0.8999, 0.3377, -0.3395, -0.8779, 0.3377, -0.3395, -0.8779, 0.1343, -0.4704, -0.8722, 0.01157, -0.4424, -0.8967, 0.01157, -0.4424, -0.8967, 0.1343, -0.4704, -0.8722, -0.1337, -0.4733, -0.8707, -0.1101, -0.06106, -0.992, 0.01157, -0.4424, -0.8967, -0.1337, -0.4733, -0.8707, -0.1337, -0.4733, -0.8707, -0.3246, -0.5551, -0.7658, -0.1101, -0.06106, -0.992, 0.5298, -0.8471, -0.04142, 0.5309, -0.8474, -0.01124, 0.5176, -0.8552, -0.02546, 0.5176, -0.8552, -0.02546, 0.5425, -0.8396, -0.02665, 0.5298, -0.8471, -0.04142, 0.7065, 0.7064, -0.04282, 0.7263, 0.6872, -0.01615, 0.7014, 0.6615, 0.2655, 0.7014, 0.6615, 0.2655, 0.6974, 0.6724, 0.248, 0.7065, 0.7064, -0.04282, 0.696, 0.683, 0.2214, 0.6974, 0.6724, 0.248, 0.7014, 0.6615, 0.2655, 0.7014, 0.6615, 0.2655, 0.7035, 0.678, 0.2133, 0.696, 0.683, 0.2214, 0.696, 0.683, 0.2214, 0.7035, 0.678, 0.2133, 0.7071, 0.7072, 0.0005889, 0.7071, 0.7072, 0.0005889, 0.7236, 0.6902, -0.0005896, 0.696, 0.683, 0.2214, 0.4987, -0.8653, -0.04957, 0.478, -0.8777, 0.03383, 0.4638, -0.8858, -0.01617, 0.4638, -0.8858, -0.01617, 0.455, -0.8898, -0.03417, 0.4987, -0.8653, -0.04957, -0.4479, -0.2742, 0.851, -0.3439, -0.1383, 0.9288, -0.9115, -0.3382, 0.234, 0.3897, 0.03747, 0.9202, -0.3439, -0.1383, 0.9288, -0.4479, -0.2742, 0.851, -0.9115, -0.3382, 0.234, -0.8384, -0.49, 0.2389, -0.4479, -0.2742, 0.851, -0.4479, -0.2742, 0.851, 0.2726, 0.139, 0.952, 0.3897, 0.03747, 0.9202, -0.3576, -0.312, 0.8802, -0.4479, -0.2742, 0.851, -0.8384, -0.49, 0.2389, 0.2726, 0.139, 0.952, -0.4479, -0.2742, 0.851, -0.3576, -0.312, 0.8802, -0.8384, -0.49, 0.2389, -0.7203, -0.6397, 0.2681, -0.3576, -0.312, 0.8802, -0.3576, -0.312, 0.8802, 0.2444, 0.1603, 0.9563, 0.2726, 0.139, 0.952, -0.7728, -0.5997, 0.2077, -0.4104, -0.3603, 0.8377, -0.4709, -0.2816, 0.8361, -0.4709, -0.2816, 0.8361, -0.84, -0.4875, 0.2382, -0.7728, -0.5997, 0.2077, -0.9137, -0.3352, 0.2297, -0.84, -0.4875, 0.2382, -0.4709, -0.2816, 0.8361, -0.4709, -0.2816, 0.8361, -0.4374, -0.1802, 0.881, -0.9137, -0.3352, 0.2297, 0.2821, 0.08367, 0.9557, -0.4374, -0.1802, 0.881, -0.4709, -0.2816, 0.8361, -0.4709, -0.2816, 0.8361, 0.2769, 0.1313, 0.9519, 0.2821, 0.08367, 0.9557, 0.2769, 0.1313, 0.9519, -0.4709, -0.2816, 0.8361, -0.4104, -0.3603, 0.8377, -0.4104, -0.3603, 0.8377, 0.2453, 0.1471, 0.9582, 0.2769, 0.1313, 0.9519, 0.6032, 0.7008, 0.3809, 0.6149, 0.685, 0.3908, 0.6248, 0.6765, 0.3899, 0.6248, 0.6765, 0.3899, 0.6166, 0.6933, 0.373, 0.6032, 0.7008, 0.3809, 0.2292, -0.9733, -0.01226, 0.201, -0.9796, 0.00294, 0.2515, -0.9056, 0.3414, 0.2515, -0.9056, 0.3414, 0.2748, -0.9604, 0.04643, 0.2292, -0.9733, -0.01226, 0.2905, -0.9519, 0.09711, 0.2748, -0.9604, 0.04643, 0.2515, -0.9056, 0.3414, 0.2515, -0.9056, 0.3414, 0.2934, -0.9166, 0.2716, 0.2905, -0.9519, 0.09711, 0.2905, -0.9519, 0.09711, 0.2934, -0.9166, 0.2716, 0.3224, -0.9464, -0.0172, 0.3224, -0.9464, -0.0172, 0.3, -0.9538, 0.0172, 0.2905, -0.9519, 0.09711, -0.8756, 0.3652, 0.3162, -0.9681, -0.04306, 0.2469, -0.6231, -0.355, 0.697, -0.8756, 0.3652, 0.3162, -0.6231, -0.355, 0.697, -0.4521, 0.1457, 0.88, -0.6231, -0.355, 0.697, -0.9681, -0.04306, 0.2469, -0.5167, -0.8157, 0.2601, -0.4521, 0.1457, 0.88, -0.6231, -0.355, 0.697, -0.003003, -0.02104, 0.9998, -0.1234, -0.9401, 0.3177, -0.6231, -0.355, 0.697, -0.5167, -0.8157, 0.2601, -0.003003, -0.02104, 0.9998, -0.6231, -0.355, 0.697, -0.006076, -0.01435, 0.9999, -0.1234, -0.9401, 0.3177, -0.07105, -0.4895, 0.8691, -0.6231, -0.355, 0.697, -0.006076, -0.01435, 0.9999, -0.6231, -0.355, 0.697, -0.07105, -0.4895, 0.8691, -0.1312, -0.9101, -0.393, -0.1586, -0.9326, -0.3241, -0.2522, -0.9117, -0.3243, -0.2522, -0.9117, -0.3243, -0.2324, -0.8582, -0.4577, -0.1312, -0.9101, -0.393, -0.2245, -0.8955, 0.3844, -0.2192, -0.8888, 0.4025, -0.2344, -0.8922, 0.3859, -0.2344, -0.8922, 0.3859, -0.17, -0.909, 0.3805, -0.2245, -0.8955, 0.3844, -0.2529, -0.9673, -0.02106, -0.2517, -0.9673, 0.0328, -0.2878, -0.9287, 0.234, -0.2878, -0.9287, 0.234, -0.2876, -0.8875, 0.3601, -0.2529, -0.9673, -0.02106, -0.3187, -0.9121, 0.2578, -0.2876, -0.8875, 0.3601, -0.2878, -0.9287, 0.234, -0.2878, -0.9287, 0.234, -0.3216, -0.9355, 0.1463, -0.3187, -0.9121, 0.2578, -0.3187, -0.9121, 0.2578, -0.3216, -0.9355, 0.1463, -0.3022, -0.9531, -0.01323, -0.3022, -0.9531, -0.01323, -0.3097, -0.9507, 0.01323, -0.3187, -0.9121, 0.2578, 0.7281, 0.6854, -0.00841, 0.7444, 0.6677, 0.008067, 0.6824, 0.6631, 0.3076, 0.6824, 0.6631, 0.3076, 0.7062, 0.6996, 0.1085, 0.7281, 0.6854, -0.00841, 0.6844, 0.7181, 0.1265, 0.7062, 0.6996, 0.1085, 0.6824, 0.6631, 0.3076, 0.6824, 0.6631, 0.3076, 0.6694, 0.7038, 0.2378, 0.6844, 0.7181, 0.1265, 0.6844, 0.7181, 0.1265, 0.6694, 0.7038, 0.2378, 0.699, 0.7148, 0.023, 0.699, 0.7148, 0.023, 0.7114, 0.7026, -0.01685, 0.6844, 0.7181, 0.1265, 0.298, 0.9545, 0.01228, 0.3219, 0.9467, -0.01492, 0.3067, 0.9242, 0.2275, 0.3067, 0.9242, 0.2275, 0.3041, 0.8852, 0.3522, 0.298, 0.9545, 0.01228, 0.3363, 0.9077, 0.2511, 0.3041, 0.8852, 0.3522, 0.3067, 0.9242, 0.2275, 0.3067, 0.9242, 0.2275, 0.3389, 0.9279, 0.1556, 0.3363, 0.9077, 0.2511, 0.3363, 0.9077, 0.2511, 0.3389, 0.9279, 0.1556, 0.3399, 0.9403, 0.01441, 0.3399, 0.9403, 0.01441, 0.3622, 0.932, -0.01441, 0.3363, 0.9077, 0.2511, 0.2753, 0.8634, 0.4228, 0.2999, 0.8811, 0.3656, 0.2667, 0.8929, 0.3628, 0.2667, 0.8929, 0.3628, 0.2202, 0.8965, 0.3844, 0.2753, 0.8634, 0.4228, 0.2081, 0.9127, -0.3517, 0.2112, 0.9057, -0.3675, 0.2047, 0.9126, -0.3539, 0.2047, 0.9126, -0.3539, 0.2073, 0.9085, -0.3627, 0.2081, 0.9127, -0.3517, -0.2953, -0.9554, -0.003166, -0.3019, -0.9533, 0.004277, -0.3448, -0.9276, 0.1437, -0.3448, -0.9276, 0.1437, -0.3193, -0.8941, 0.314, -0.2953, -0.9554, -0.003166, -0.3193, -0.8941, 0.314, -0.3448, -0.9276, 0.1437, -0.3597, -0.9245, 0.1264, -0.3597, -0.9245, 0.1264, -0.3529, -0.9075, 0.228, -0.3193, -0.8941, 0.314, -0.3529, -0.9075, 0.228, -0.3597, -0.9245, 0.1264, -0.3398, -0.9404, -0.01319, -0.3398, -0.9404, -0.01319, -0.3546, -0.935, 0.005213, -0.3529, -0.9075, 0.228, 0.5294, 0.848, -0.02366, 0.5317, 0.8469, -0.01233, 0.5503, 0.8346, -0.02454, 0.5503, 0.8346, -0.02454, 0.5338, 0.8452, -0.02588, 0.5294, 0.848, -0.02366, -0.6186, -0.6915, 0.3732, -0.6118, -0.6755, 0.4116, -0.5998, -0.6965, 0.3939, -0.5998, -0.6965, 0.3939, -0.6313, -0.67, 0.3907, -0.6186, -0.6915, 0.3732, 0.4559, 0.8892, -0.03913, 0.4784, 0.8781, -0.006847, 0.4824, 0.875, -0.0399, 0.4824, 0.875, -0.0399, 0.441, 0.8974, -0.01435, 0.4559, 0.8892, -0.03913, -0.753, -0.6576, 0.0218, -0.7584, -0.6514, -0.02212, -0.7204, -0.6379, 0.2721, -0.7204, -0.6379, 0.2721, -0.7143, -0.649, 0.2617, -0.753, -0.6576, 0.0218, -0.7154, -0.6628, 0.2211, -0.7143, -0.649, 0.2617, -0.7204, -0.6379, 0.2721, -0.7204, -0.6379, 0.2721, -0.7233, -0.6628, 0.1938, -0.7154, -0.6628, 0.2211, -0.7154, -0.6628, 0.2211, -0.7233, -0.6628, 0.1938, -0.7279, -0.6856, -0.005039, -0.7279, -0.6856, -0.005039, -0.7373, -0.6755, -0.0008571, -0.7154, -0.6628, 0.2211, -0.6626, -0.5946, -0.4555, -0.7217, -0.63, -0.2866, -0.8184, -0.5304, -0.2212, -0.8184, -0.5304, -0.2212, -0.7973, -0.4685, -0.3806, -0.6626, -0.5946, -0.4555, -0.1697, 0.8943, -0.4141, -0.1687, 0.9405, -0.295, -0.04825, 0.9787, -0.1995, -0.04825, 0.9787, -0.1995, -0.002773, 0.9243, -0.3818, -0.1697, 0.8943, -0.4141, 0.2651, 0.9642, 0.0006466, 0.295, 0.9554, -0.01506, 0.2882, 0.9273, 0.2388, 0.2882, 0.9273, 0.2388, 0.2963, 0.8921, 0.3411, 0.2651, 0.9642, 0.0006466, 0.2963, 0.8921, 0.3411, 0.2882, 0.9273, 0.2388, 0.3114, 0.9281, 0.204, 0.3114, 0.9281, 0.204, 0.3234, 0.9169, 0.234, 0.2963, 0.8921, 0.3411, 0.3234, 0.9169, 0.234, 0.3114, 0.9281, 0.204, 0.3049, 0.9524, -0.005011, 0.3049, 0.9524, -0.005011, 0.3275, 0.9448, 0.00501, 0.3234, 0.9169, 0.234, -0.4587, -0.8885, 0.01012, -0.4775, -0.8784, -0.01957, -0.4571, -0.8891, -0.0248, -0.4571, -0.8891, -0.0248, -0.4576, -0.8891, -0.002102, -0.4587, -0.8885, 0.01012, -0.525, -0.8511, 0.0002915, -0.5344, -0.8445, -0.03454, -0.5251, -0.851, -0.005585, -0.5251, -0.851, -0.005585, -0.5161, -0.8563, -0.01774, -0.525, -0.8511, 0.0002915, -0.2235, 0.9747, -0.0003156, -0.2221, 0.9749, 0.01126, -0.2245, 0.9152, 0.3345, -0.2245, 0.9152, 0.3345, -0.2343, 0.9464, 0.2222, -0.2235, 0.9747, -0.0003156, -0.2413, 0.9506, 0.1952, -0.2343, 0.9464, 0.2222, -0.2245, 0.9152, 0.3345, -0.2245, 0.9152, 0.3345, -0.2436, 0.936, 0.2541, -0.2413, 0.9506, 0.1952, -0.2413, 0.9506, 0.1952, -0.2436, 0.936, 0.2541, -0.2464, 0.9692, 0.006733, -0.2464, 0.9692, 0.006733, -0.2387, 0.9711, -0.006691, -0.2413, 0.9506, 0.1952, -0.3112, 0.8721, 0.3777, -0.2955, 0.8472, 0.4415, -0.2553, 0.8817, 0.3967, -0.2553, 0.8817, 0.3967, -0.2744, 0.8764, 0.3958, -0.3112, 0.8721, 0.3777, -0.8877, -0.2848, -0.3617, -0.888, -0.2621, -0.3778, -0.8833, -0.2933, -0.3657, -0.8833, -0.2933, -0.3657, -0.8893, -0.2715, -0.3679, -0.8877, -0.2848, -0.3617, 0.132, 0.06307, -0.9892, 0.008038, 0.448, -0.894, 0.1224, 0.4658, -0.8764, 0.1224, 0.4658, -0.8764, 0.3165, 0.5653, -0.7618, 0.132, 0.06307, -0.9892, 0.008038, 0.448, -0.894, -0.1254, 0.4713, -0.873, 0.1224, 0.4658, -0.8764, -0.1254, 0.4713, -0.873, 0.008038, 0.448, -0.894, -0.381, 0.2393, -0.893, -0.381, 0.2393, -0.893, -0.3182, 0.3609, -0.8766, -0.1254, 0.4713, -0.873, -0.381, 0.2393, -0.893, -0.4536, 0.1384, -0.8804, -0.3182, 0.3609, -0.8766, -0.4617, -0.1075, -0.8805, -0.4536, 0.1384, -0.8804, -0.381, 0.2393, -0.893, -0.381, 0.2393, -0.893, -0.1988, 0.0179, -0.9799, -0.4617, -0.1075, -0.8805, -0.1988, 0.0179, -0.9799, -0.582, -0.3427, -0.7375, -0.4617, -0.1075, -0.8805, -0.7156, -0.6983, 0.01451, -0.7185, -0.6943, 0.04106, -0.6443, -0.6771, 0.3556, -0.6443, -0.6771, 0.3556, -0.6768, -0.7358, 0.02153, -0.7156, -0.6983, 0.01451, -0.6623, -0.7462, 0.06668, -0.6768, -0.7358, 0.02153, -0.6443, -0.6771, 0.3556, -0.6443, -0.6771, 0.3556, -0.6368, -0.722, 0.2705, -0.6623, -0.7462, 0.06668, -0.6623, -0.7462, 0.06668, -0.6368, -0.722, 0.2705, -0.6797, -0.7333, 0.01597, -0.6797, -0.7333, 0.01597, -0.6772, -0.7358, -0.004467, -0.6623, -0.7462, 0.06668, -0.9005, -0.213, 0.3791, -0.8946, -0.2033, 0.398, -0.9054, -0.1975, 0.3758, -0.9054, -0.1975, 0.3758, -0.8866, -0.2577, 0.3841, -0.9005, -0.213, 0.3791, 0.3186, 0.774, 0.5473, 0.5199, 0.6813, 0.5153, 0.4851, 0.865, -0.128, 0.4851, 0.865, -0.128, 0.3794, 0.9252, 0.01166, 0.3186, 0.774, 0.5473, 0.5199, 0.6813, 0.5153, 0.3186, 0.774, 0.5473, 0.1532, 0.3212, 0.9345, 0.1532, 0.3212, 0.9345, 0.2001, 0.2717, 0.9413, 0.5199, 0.6813, 0.5153, 0.05616, 0.3478, 0.9359, 0.1532, 0.3212, 0.9345, 0.3186, 0.774, 0.5473, 0.1062, 0.8305, 0.5468, 0.3186, 0.774, 0.5473, 0.3794, 0.9252, 0.01166, 0.3186, 0.774, 0.5473, 0.1062, 0.8305, 0.5468, 0.05616, 0.3478, 0.9359, 0.3794, 0.9252, 0.01166, 0.1252, 0.9921, 0.01183, 0.1062, 0.8305, 0.5468, -0.04661, 0.3508, 0.9353, 0.05616, 0.3478, 0.9359, 0.1062, 0.8305, 0.5468, -0.1082, 0.8309, 0.5458, 0.1062, 0.8305, 0.5468, 0.1252, 0.9921, 0.01183, 0.1062, 0.8305, 0.5468, -0.1082, 0.8309, 0.5458, -0.04661, 0.3508, 0.9353, 0.1252, 0.9921, 0.01183, -0.1239, 0.9923, 0.003964, -0.1082, 0.8309, 0.5458, -0.1405, 0.3291, 0.9338, -0.04661, 0.3508, 0.9353, -0.1082, 0.8309, 0.5458, -0.3272, 0.769, 0.5492, -0.1082, 0.8309, 0.5458, -0.1239, 0.9923, 0.003964, -0.1082, 0.8309, 0.5458, -0.3272, 0.769, 0.5492, -0.1405, 0.3291, 0.9338, -0.1239, 0.9923, 0.003964, -0.3686, 0.9296, 0.004132, -0.3272, 0.769, 0.5492, -0.3272, 0.769, 0.5492, -0.3686, 0.9296, 0.004132, -0.604, 0.797, 0.004092, -0.1405, 0.3291, 0.9338, -0.3272, 0.769, 0.5492, -0.5149, 0.6532, 0.5551, -0.604, 0.797, 0.004092, -0.5149, 0.6532, 0.5551, -0.3272, 0.769, 0.5492, -0.5149, 0.6532, 0.5551, -0.2307, 0.2802, 0.9318, -0.1405, 0.3291, 0.9338, -0.2999, 0.2198, 0.9283, -0.2307, 0.2802, 0.9318, -0.5149, 0.6532, 0.5551, -0.672, 0.5001, 0.5462, -0.5149, 0.6532, 0.5551, -0.604, 0.797, 0.004092, -0.5149, 0.6532, 0.5551, -0.672, 0.5001, 0.5462, -0.2999, 0.2198, 0.9283, -0.604, 0.797, 0.004092, -0.7889, 0.6145, 0.004165, -0.672, 0.5001, 0.5462, -0.3519, 0.1377, 0.9258, -0.2999, 0.2198, 0.9283, -0.672, 0.5001, 0.5462, -0.7793, 0.3102, 0.5445, -0.672, 0.5001, 0.5462, -0.7889, 0.6145, 0.004165, -0.672, 0.5001, 0.5462, -0.7793, 0.3102, 0.5445, -0.3519, 0.1377, 0.9258, -0.7889, 0.6145, 0.004165, -0.9189, 0.3946, 0.004305, -0.7793, 0.3102, 0.5445, -0.3808, 0.03943, 0.9238, -0.3519, 0.1377, 0.9258, -0.7793, 0.3102, 0.5445, -0.8398, 0.09791, 0.534, -0.7793, 0.3102, 0.5445, -0.9189, 0.3946, 0.004305, -0.7793, 0.3102, 0.5445, -0.8398, 0.09791, 0.534, -0.3808, 0.03943, 0.9238, -0.9189, 0.3946, 0.004305, -0.9904, 0.1382, 0.004078, -0.8398, 0.09791, 0.534, -0.381, -0.05111, 0.9231, -0.3808, 0.03943, 0.9238, -0.8398, 0.09791, 0.534, -0.8341, -0.1122, 0.5401, -0.8398, 0.09791, 0.534, -0.9904, 0.1382, 0.004078, -0.8398, 0.09791, 0.534, -0.8341, -0.1122, 0.5401, -0.381, -0.05111, 0.9231, -0.9904, 0.1382, 0.004078, -0.9914, -0.1311, 0.003913, -0.8341, -0.1122, 0.5401, -0.3582, -0.143, 0.9226, -0.381, -0.05111, 0.9231, -0.8341, -0.1122, 0.5401, -0.7873, -0.3228, 0.5254, -0.8341, -0.1122, 0.5401, -0.9914, -0.1311, 0.003913, -0.8341, -0.1122, 0.5401, -0.7873, -0.3228, 0.5254, -0.3582, -0.143, 0.9226, -0.9914, -0.1311, 0.003913, -0.924, -0.3823, 0.003889, -0.7873, -0.3228, 0.5254, -0.3136, -0.22, 0.9237, -0.3582, -0.143, 0.9226, -0.7873, -0.3228, 0.5254, -0.6748, -0.502, 0.541, -0.7873, -0.3228, 0.5254, -0.924, -0.3823, 0.003889, -0.7873, -0.3228, 0.5254, -0.6748, -0.502, 0.541, -0.3136, -0.22, 0.9237, -0.245, -0.2282, 0.9423, -0.3136, -0.22, 0.9237, -0.6748, -0.502, 0.541, -0.924, -0.3823, 0.003889, -0.7984, -0.6022, 0.003707, -0.6748, -0.502, 0.541, -0.6748, -0.502, 0.541, -0.5167, -0.6561, 0.5501, -0.245, -0.2282, 0.9423, -0.5167, -0.6561, 0.5501, -0.6748, -0.502, 0.541, -0.7984, -0.6022, 0.003707, -0.7984, -0.6022, 0.003707, -0.7049, -0.6986, -0.1227, -0.5167, -0.6561, 0.5501, -0.97, -0.2415, -0.02912, -0.9696, -0.2414, 0.04018, -0.9598, -0.1876, 0.2087, -0.9598, -0.1876, 0.2087, -0.9198, -0.1687, 0.3543, -0.97, -0.2415, -0.02912, -0.9606, -0.1706, 0.2196, -0.9198, -0.1687, 0.3543, -0.9598, -0.1876, 0.2087, -0.9598, -0.1876, 0.2087, -0.9723, -0.1702, 0.1599, -0.9606, -0.1706, 0.2196, -0.9606, -0.1706, 0.2196, -0.9723, -0.1702, 0.1599, -0.9857, -0.1683, 0.004522, -0.9857, -0.1683, 0.004522, -0.987, -0.1605, -0.004522, -0.9606, -0.1706, 0.2196, -0.6085, 0.6661, 0.4313, -0.6197, 0.6957, 0.3634, -0.6435, 0.6603, 0.3872, -0.6435, 0.6603, 0.3872, -0.6017, 0.6913, 0.4, -0.6085, 0.6661, 0.4313, -0.6812, 0.6391, -0.357, -0.6697, 0.6402, -0.3763, -0.6846, 0.6334, -0.3607, -0.6846, 0.6334, -0.3607, -0.6769, 0.6373, -0.3682, -0.6812, 0.6391, -0.357, -0.6772, 0.7357, 0.01389, -0.6744, 0.7383, -0.005672, -0.6517, 0.7444, 0.1457, -0.6517, 0.7444, 0.1457, -0.6345, 0.7045, 0.318, -0.6772, 0.7357, 0.01389, -0.64, 0.7372, 0.2166, -0.6345, 0.7045, 0.318, -0.6517, 0.7444, 0.1457, -0.6517, 0.7444, 0.1457, -0.6403, 0.7634, 0.08502, -0.64, 0.7372, 0.2166, -0.64, 0.7372, 0.2166, -0.6403, 0.7634, 0.08502, -0.6457, 0.7635, 0.009301, -0.6457, 0.7635, 0.009301, -0.6437, 0.7653, -0.004053, -0.64, 0.7372, 0.2166, -0.895, 0.1924, 0.4024, -0.902, 0.1942, 0.3857, -0.8869, 0.2524, 0.387, -0.8869, 0.2524, 0.387, -0.9039, 0.1839, 0.3861, -0.895, 0.1924, 0.4024, 0.01531, 0.9993, -0.03442, 0.4931, 0.7301, 0.4731, 0.4655, 0.7051, -0.5349, 0.4655, 0.7051, -0.5349, -0.007269, 0.9994, -0.03497, 0.01531, 0.9993, -0.03442, 0.01531, 0.9993, -0.03442, -0.007269, 0.9994, -0.03497, -0.8814, 0.4719, -0.02205, -0.8814, 0.4719, -0.02205, -0.8712, 0.4905, -0.02126, 0.01531, 0.9993, -0.03442, -0.8818, -0.01475, 0.4713, -0.8712, 0.4905, -0.02126, -0.8814, 0.4719, -0.02205, -0.8814, 0.4719, -0.02205, -0.852, 0.01517, -0.5233, -0.8818, -0.01475, 0.4713, -0.8501, 0.276, -0.4485, -0.906, 0.3099, -0.2884, -0.8721, 0.4465, -0.2002, -0.8721, 0.4465, -0.2002, -0.7938, 0.4692, -0.3871, -0.8501, 0.276, -0.4485, 0.01357, 0.9999, 0.004071, 0.478, 0.7211, 0.5015, 0.4811, 0.7146, -0.5078, 0.4811, 0.7146, -0.5078, -0.03043, 0.9995, 0.00343, 0.01357, 0.9999, 0.004071, 0.01357, 0.9999, 0.004071, -0.03043, 0.9995, 0.00343, -0.8893, 0.4573, 0.0003854, -0.8893, 0.4573, 0.0003854, -0.8782, 0.4783, 0.0004472, 0.01357, 0.9999, 0.004071, -0.8556, 0.01366, 0.5175, -0.8782, 0.4783, 0.0004472, -0.8893, 0.4573, 0.0003854, -0.8893, 0.4573, 0.0003854, -0.8746, -0.01374, -0.4846, -0.8556, 0.01366, 0.5175, -0.2438, 0.9697, -0.0136, -0.2418, 0.9701, 0.02316, -0.2567, 0.9046, 0.3404, -0.2567, 0.9046, 0.3404, -0.2885, 0.9558, 0.05766, -0.2438, 0.9697, -0.0136, -0.3118, 0.9455, 0.09423, -0.2885, 0.9558, 0.05766, -0.2567, 0.9046, 0.3404, -0.2567, 0.9046, 0.3404, -0.3038, 0.9185, 0.253, -0.3118, 0.9455, 0.09423, -0.3118, 0.9455, 0.09423, -0.3038, 0.9185, 0.253, -0.3296, 0.9438, -0.02281, -0.3296, 0.9438, -0.02281, -0.3222, 0.9464, 0.02281, -0.3118, 0.9455, 0.09423, -0.9465, 0.3208, 0.0362, -0.9467, 0.3215, -0.02001, -0.9204, 0.2832, 0.2696, -0.9204, 0.2832, 0.2696, -0.9223, 0.271, 0.2757, -0.9465, 0.3208, 0.0362, -0.9366, 0.2643, 0.2302, -0.9223, 0.271, 0.2757, -0.9204, 0.2832, 0.2696, -0.9204, 0.2832, 0.2696, -0.9454, 0.276, 0.1733, -0.9366, 0.2643, 0.2302, -0.9366, 0.2643, 0.2302, -0.9454, 0.276, 0.1733, -0.9574, 0.288, 0.0216, -0.9574, 0.288, 0.0216, -0.9551, 0.2955, -0.0216, -0.9366, 0.2643, 0.2302, 0.3777, 0.9258, 0.01421, 0.4977, 0.8582, 0.1256, 0.4729, 0.872, -0.126, 0.4729, 0.872, -0.126, 0.3772, 0.926, 0.01376, 0.3777, 0.9258, 0.01421, 0.1288, 0.9916, 0.01249, 0.3777, 0.9258, 0.01421, 0.3772, 0.926, 0.01376, 0.3772, 0.926, 0.01376, 0.1312, 0.9913, 0.01229, 0.1288, 0.9916, 0.01249, -0.1256, 0.9921, 0.003666, 0.1288, 0.9916, 0.01249, 0.1312, 0.9913, 0.01229, 0.1312, 0.9913, 0.01229, -0.1237, 0.9923, 0.003693, -0.1256, 0.9921, 0.003666, -0.3709, 0.9287, 0.003342, -0.1256, 0.9921, 0.003666, -0.1237, 0.9923, 0.003693, -0.1237, 0.9923, 0.003693, -0.373, 0.9278, 0.003327, -0.3709, 0.9287, 0.003342, -0.3709, 0.9287, 0.003342, -0.373, 0.9278, 0.003327, -0.6057, 0.7957, 0.002833, -0.6057, 0.7957, 0.002833, -0.6015, 0.7989, 0.002986, -0.3709, 0.9287, 0.003342, -0.7966, 0.6045, 0.002128, -0.6015, 0.7989, 0.002986, -0.6057, 0.7957, 0.002833, -0.6057, 0.7957, 0.002833, -0.7869, 0.6171, 0.003405, -0.7966, 0.6045, 0.002128, -0.9214, 0.3887, 0.003423, -0.7966, 0.6045, 0.002128, -0.7869, 0.6171, 0.003405, -0.7869, 0.6171, 0.003405, -0.9215, 0.3884, 0.003442, -0.9214, 0.3887, 0.003423, -0.9888, 0.1493, 0.003545, -0.9214, 0.3887, 0.003423, -0.9215, 0.3884, 0.003442, -0.9215, 0.3884, 0.003442, -0.9914, 0.1312, 0.00207, -0.9888, 0.1493, 0.003545, -0.9913, -0.1315, 0.00197, -0.9888, 0.1493, 0.003545, -0.9914, 0.1312, 0.00207, -0.9914, 0.1312, 0.00207, -0.9923, -0.1239, 0.002666, -0.9913, -0.1315, 0.00197, -0.9259, -0.3777, 0.003094, -0.9913, -0.1315, 0.00197, -0.9923, -0.1239, 0.002666, -0.9923, -0.1239, 0.002666, -0.9285, -0.3713, 0.003174, -0.9259, -0.3777, 0.003094, -0.8047, -0.5936, 0.003173, -0.9259, -0.3777, 0.003094, -0.9285, -0.3713, 0.003174, -0.9285, -0.3713, 0.003174, -0.7977, -0.603, 0.002365, -0.8047, -0.5936, 0.003173, -0.7034, -0.6989, 0.1292, -0.8047, -0.5936, 0.003173, -0.7977, -0.603, 0.002365, -0.7977, -0.603, 0.002365, -0.7097, -0.6916, -0.1344, -0.7034, -0.6989, 0.1292, -0.9774, -0.2083, 0.0367, -0.9778, -0.2093, 0.006963, -0.9693, -0.1815, 0.1659, -0.9693, -0.1815, 0.1659, -0.9242, -0.1735, 0.3403, -0.9774, -0.2083, 0.0367, -0.9242, -0.1735, 0.3403, -0.9693, -0.1815, 0.1659, -0.9732, -0.1693, 0.1558, -0.9732, -0.1693, 0.1558, -0.9563, -0.1521, 0.2498, -0.9242, -0.1735, 0.3403, -0.9563, -0.1521, 0.2498, -0.9732, -0.1693, 0.1558, -0.9814, -0.1909, -0.01857, -0.9814, -0.1909, -0.01857, -0.9829, -0.1832, 0.01857, -0.9563, -0.1521, 0.2498, -0.4648, 0.8854, 0.009582, -0.4723, 0.8808, -0.03219, -0.4824, 0.8759, -0.005147, -0.4824, 0.8759, -0.005147, -0.4849, 0.8745, 0.001559, -0.4648, 0.8854, 0.009582, -0.555, 0.8318, -0.00648, -0.528, 0.849, -0.02157, -0.5513, 0.8342, -0.01471, -0.5513, 0.8342, -0.01471, -0.4995, 0.8662, 0.01358, -0.555, 0.8318, -0.00648, -0.6781, 0.734, 0.03742, -0.6729, 0.7395, 0.01733, -0.6446, 0.7498, 0.1491, -0.6446, 0.7498, 0.1491, -0.6126, 0.7093, 0.3488, -0.6781, 0.734, 0.03742, -0.6126, 0.7093, 0.3488, -0.6446, 0.7498, 0.1491, -0.6399, 0.7569, 0.1328, -0.6399, 0.7569, 0.1328, -0.6216, 0.7403, 0.2558, -0.6126, 0.7093, 0.3488, -0.6216, 0.7403, 0.2558, -0.6399, 0.7569, 0.1328, -0.6525, 0.7578, 0.005591, -0.6525, 0.7578, 0.005591, -0.6465, 0.7629, -0.005592, -0.6216, 0.7403, 0.2558, -0.9984, -0.0511, -0.02367, -0.9983, -0.05569, 0.01568, -0.9994, -0.0349, 0.002617, -0.9994, -0.0349, 0.002617, -0.9981, -0.06086, -0.002994, -0.9984, -0.0511, -0.02367, -0.9597, 0.2811, 0.006738, -0.9596, 0.2787, 0.0379, -0.8987, 0.2183, 0.3803, -0.8987, 0.2183, 0.3803, -0.9529, 0.2516, 0.1692, -0.9597, 0.2811, 0.006738, -0.9606, 0.2218, 0.1677, -0.9529, 0.2516, 0.1692, -0.8987, 0.2183, 0.3803, -0.8987, 0.2183, 0.3803, -0.9427, 0.1908, 0.2737, -0.9606, 0.2218, 0.1677, -0.9606, 0.2218, 0.1677, -0.9427, 0.1908, 0.2737, -0.9762, 0.2164, 0.01238, -0.9762, 0.2164, 0.01238, -0.9745, 0.2241, -0.01238, -0.9606, 0.2218, 0.1677, -1.0, 0.006352, -0.003686, -0.9991, -0.002975, 0.04318, -0.999, 0.04373, -0.002391, -0.999, 0.04373, -0.002391, -0.9997, 0.0212, 0.009956, -1.0, 0.006352, -0.003686])] * 3)])

# ---- objects
ob_particle_fog_vehicle_track_dust_01_loop = bpy.data.objects.new('PARTICLE_fog_vehicle_track_dust_01_loop', None)
ob_propcontainer = bpy.data.objects.new('PROPCONTAINER_', None)
ob_main_file_nitrary_shed_silo_01_small_cfg = bpy.data.objects.new('MAIN_FILE_nitrary_shed_silo_01_small.cfg', None)
ob_model_fertilizer_module_01_small_lod0 = bpy.data.objects.new('MODEL_fertilizer_module_01_small_lod0', me_mesh_0_044)

# ---- transforms, parenting, visibility, modifiers, constraints
ob_particle_fog_vehicle_track_dust_01_loop.parent = ob_main_file_nitrary_shed_silo_01_small_cfg
ob_particle_fog_vehicle_track_dust_01_loop.location = (0.0005259, 0.0005136, 0.4848)
ob_particle_fog_vehicle_track_dust_01_loop.rotation_mode = 'QUATERNION'
ob_particle_fog_vehicle_track_dust_01_loop.rotation_quaternion = (1.0, 0.0, 0.0, -0.0)
ob_particle_fog_vehicle_track_dust_01_loop.scale = (0.1855, 0.1855, 0.1855)
ob_particle_fog_vehicle_track_dust_01_loop.empty_display_type = 'SPHERE'
ob_propcontainer.parent = ob_main_file_nitrary_shed_silo_01_small_cfg
ob_propcontainer.location = (-0.0, -0.0, 0.0)
ob_propcontainer.rotation_mode = 'QUATERNION'
ob_propcontainer.rotation_quaternion = (1.0, 0.0, 0.0, -0.0)
ob_propcontainer.empty_display_type = 'SINGLE_ARROW'
ob_main_file_nitrary_shed_silo_01_small_cfg.location = (0.0, 0.0, 0.0)
ob_main_file_nitrary_shed_silo_01_small_cfg.empty_display_type = 'SINGLE_ARROW'
ob_model_fertilizer_module_01_small_lod0.parent = ob_main_file_nitrary_shed_silo_01_small_cfg
ob_model_fertilizer_module_01_small_lod0.location = (0.0, 0.0, 0.0)
ob_model_fertilizer_module_01_small_lod0.rotation_mode = 'QUATERNION'
ob_model_fertilizer_module_01_small_lod0.rotation_quaternion = (1.0, 0.0, 0.0, 0.0)

# ---- collection membership
scene.collection.objects.link(ob_particle_fog_vehicle_track_dust_01_loop)
scene.collection.objects.link(ob_propcontainer)
scene.collection.objects.link(ob_main_file_nitrary_shed_silo_01_small_cfg)
scene.collection.objects.link(ob_model_fertilizer_module_01_small_lod0)

# ---- scene / render settings (as saved in the file)
scene.frame_start = 1; scene.frame_end = 250; scene.frame_set(0)
scene.render.engine = 'BLENDER_EEVEE_NEXT'
scene.cycles.sampling_pattern = 'TABULATED_SOBOL'
scene.view_settings.view_transform = 'Filmic'
bpy.context.view_layer.update()

# ---- added for rendering (the .blend has no active camera and no usable light): camera, sun
cam_auto = bpy.data.cameras.new('AutoCamera')
cam_auto.lens = 50.0
cam_auto.sensor_width = 36.0
cam_auto.clip_end = 1000.0
ob_auto_camera = bpy.data.objects.new('AutoCamera', cam_auto)
scene.collection.objects.link(ob_auto_camera)
ob_auto_camera.location = (0.744674, -0.890381, 0.885636)
ob_auto_camera.rotation_euler = (1.09748, -7.21219e-08, 0.694738)
scene.camera = ob_auto_camera
light_auto_sun = bpy.data.lights.new('AutoSun', 'SUN')
light_auto_sun.energy = 3.0
light_auto_sun.angle = 0.0523599
ob_auto_sun = bpy.data.objects.new('AutoSun', light_auto_sun)
scene.collection.objects.link(ob_auto_sun)
ob_auto_sun.rotation_euler = (0.872665, 0.174533, 0.523599)
bpy.context.view_layer.update()
